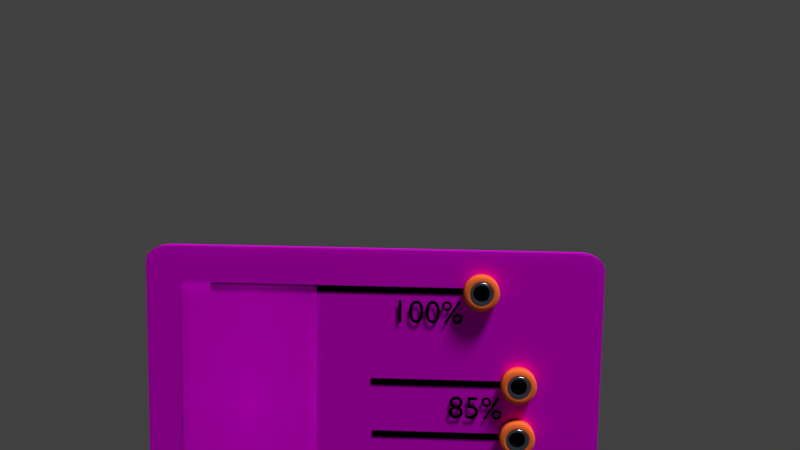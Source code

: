 # Source: 23.blend  (saved by Blender 2.79.0; exported with 4.5.12 LTS)
import bpy
from mathutils import Matrix  # noqa: F401  (used for matrix-valued properties, if any)

bpy.ops.wm.read_factory_settings(use_empty=True)
scene = bpy.context.scene
scene.name = 'Scene'

# ---- collections
col_collection_1 = bpy.data.collections.new('Collection 1'); scene.collection.children.link(col_collection_1)

# ---- images (referenced by path relative to the original .blend; pixels are not part of the script)
import os
ASSET_DIR = os.environ.get("B2B_ASSET_DIR", "")  # directory of the original .blend (textures are referenced by path, not embedded)
HERE = os.path.dirname(os.path.abspath(__file__))  # packed textures are extracted next to this script under _unpacked/

def load_image(name, relpath, width, height, colorspace="sRGB"):
    """Load a texture the original file referenced (path relative to the .blend, or extracted next to this script)."""
    p = next((c for c in (os.path.join(HERE, relpath), os.path.join(ASSET_DIR, relpath)) if relpath and os.path.exists(c)), "")
    if p:
        img = bpy.data.images.load(p, check_existing=True)
        img.name = name
    else:  # same state as the original file: an image datablock whose file is absent (Cycles renders it pink)
        img = bpy.data.images.new(name, width, height)
        img.source = "FILE"
        img.filepath = "//" + (relpath or name)
    img.colorspace_settings.name = colorspace
    return img
img_madera_textura_8_jpg = load_image('Madera-Textura-8.jpg', 'Madera-Textura-8.jpg', 1024, 1024, 'sRGB')
img_espiral_png = load_image('Espiral.png', 'Espiral.png', 1024, 1024, 'sRGB')

# ---- materials (node trees are filled in below, after node groups)
mat_madera = bpy.data.materials.new('Madera')
mat_madera.alpha_threshold = 0.0
mat_madera.roughness = 0.5
mat_espiral = bpy.data.materials.new('Espiral')
mat_espiral.alpha_threshold = 0.0
mat_espiral.roughness = 0.5
mat_enchufesanaranjados = bpy.data.materials.new('EnchufesAnaranjados')
mat_enchufesanaranjados.alpha_threshold = 0.0
mat_enchufesanaranjados.roughness = 0.5
mat_partemetalicainternaenchufe = bpy.data.materials.new('ParteMetalicaInternaEnchufe')
mat_partemetalicainternaenchufe.alpha_threshold = 0.0
mat_partemetalicainternaenchufe.roughness = 0.5
mat_fondoenchufe = bpy.data.materials.new('FondoEnchufe')
mat_fondoenchufe.alpha_threshold = 0.0
mat_fondoenchufe.roughness = 0.5
mat_lestras = bpy.data.materials.new('Lestras')
mat_lestras.alpha_threshold = 0.0
mat_lestras.roughness = 0.5

# ---- material node trees
mat_madera.use_nodes = True; mat_madera.node_tree.nodes.clear()
_N = mat_madera.node_tree.nodes; _L = mat_madera.node_tree.links
n0 = _N.new('ShaderNodeTexCoord'); n0.name = 'Texture Coordinate'; n0.location = (-685, 187)
n1 = _N.new('ShaderNodeTexImage'); n1.name = 'Image Texture'; n1.location = (-113, 186)
n1.width = 140
n1.image = img_madera_textura_8_jpg
n2 = _N.new('ShaderNodeMapping'); n2.name = 'Mapping'; n2.location = (-497, 204)
n2.inputs[2].default_value = (1.571, 0.0, 0.0)
n3 = _N.new('ShaderNodeOutputMaterial'); n3.name = 'Material Output'; n3.location = (691, 66)
n4 = _N.new('ShaderNodeMixShader'); n4.name = 'Mix Shader'; n4.location = (436, 74)
n5 = _N.new('ShaderNodeMath'); n5.name = 'Math'; n5.location = (437, -100)
n5.operation = 'MULTIPLY'
n6 = _N.new('ShaderNodeBsdfAnisotropic'); n6.name = 'Glossy BSDF'; n6.location = (114, 314)
n6.distribution = 'GGX'
n6.inputs[1].default_value = 0.4472
n7 = _N.new('ShaderNodeBsdfDiffuse'); n7.name = 'Diffuse BSDF'; n7.location = (93, -93)
n8 = _N.new('ShaderNodeDisplacement'); n8.name = 'Displacement'; n8.location = (0, 0)
n8.inputs[1].default_value = 0.0
n8.inputs[2].default_value = 0.1
_L.new(n0.outputs[0], n2.inputs[0])
_L.new(n2.outputs[0], n1.inputs[0])
_L.new(n7.outputs[0], n4.inputs[2])
_L.new(n6.outputs[0], n4.inputs[1])
_L.new(n4.outputs[0], n3.inputs[0])
_L.new(n1.outputs[0], n5.inputs[0])
_L.new(n1.outputs[0], n7.inputs[0])
_L.new(n1.outputs[0], n6.inputs[0])
_L.new(n5.outputs[0], n8.inputs[0])
_L.new(n8.outputs[0], n3.inputs[2])
n3.is_active_output = True
mat_espiral.use_nodes = True; mat_espiral.node_tree.nodes.clear()
_N = mat_espiral.node_tree.nodes; _L = mat_espiral.node_tree.links
n0 = _N.new('ShaderNodeOutputMaterial'); n0.name = 'Material Output'; n0.location = (300, 300)
n1 = _N.new('ShaderNodeTexImage'); n1.name = 'Image Texture'; n1.location = (-400, 60)
n1.width = 140
n1.image = img_espiral_png
n1.extension = 'CLIP'
n2 = _N.new('ShaderNodeBsdfDiffuse'); n2.name = 'Diffuse BSDF'; n2.location = (-200, 60)
n3 = _N.new('ShaderNodeBsdfTransparent'); n3.name = 'Transparent BSDF'; n3.location = (-200, 240)
n4 = _N.new('ShaderNodeMixShader'); n4.name = 'Mix Shader'; n4.location = (0, 300)
_L.new(n1.outputs[0], n2.inputs[0])
_L.new(n1.outputs[1], n4.inputs[0])
_L.new(n3.outputs[0], n4.inputs[1])
_L.new(n2.outputs[0], n4.inputs[2])
_L.new(n4.outputs[0], n0.inputs[0])
n0.is_active_output = True
mat_enchufesanaranjados.use_nodes = True; mat_enchufesanaranjados.node_tree.nodes.clear()
_N = mat_enchufesanaranjados.node_tree.nodes; _L = mat_enchufesanaranjados.node_tree.links
n0 = _N.new('ShaderNodeOutputMaterial'); n0.name = 'Material Output'; n0.location = (300, 300)
n1 = _N.new('ShaderNodeBsdfDiffuse'); n1.name = 'Diffuse BSDF'; n1.location = (10, 300)
n1.inputs[0].default_value = (1.0, 0.1714, 0.04231, 1.0)
_L.new(n1.outputs[0], n0.inputs[0])
n0.is_active_output = True
mat_partemetalicainternaenchufe.use_nodes = True; mat_partemetalicainternaenchufe.node_tree.nodes.clear()
_N = mat_partemetalicainternaenchufe.node_tree.nodes; _L = mat_partemetalicainternaenchufe.node_tree.links
n0 = _N.new('ShaderNodeOutputMaterial'); n0.name = 'Material Output'; n0.location = (300, 300)
n1 = _N.new('ShaderNodeBsdfAnisotropic'); n1.name = 'Glossy BSDF'; n1.location = (10, 300)
n1.distribution = 'GGX'
n1.inputs[0].default_value = (0.3419, 0.4342, 0.5711, 1.0)
n1.inputs[1].default_value = 0.2245
_L.new(n1.outputs[0], n0.inputs[0])
n0.is_active_output = True
mat_fondoenchufe.use_nodes = True; mat_fondoenchufe.node_tree.nodes.clear()
_N = mat_fondoenchufe.node_tree.nodes; _L = mat_fondoenchufe.node_tree.links
n0 = _N.new('ShaderNodeOutputMaterial'); n0.name = 'Material Output'; n0.location = (300, 300)
n1 = _N.new('ShaderNodeBsdfDiffuse'); n1.name = 'Diffuse BSDF'; n1.location = (10, 300)
n1.inputs[0].default_value = (0.00637, 0.00637, 0.00637, 1.0)
_L.new(n1.outputs[0], n0.inputs[0])
n0.is_active_output = True
mat_lestras.use_nodes = True; mat_lestras.node_tree.nodes.clear()
_N = mat_lestras.node_tree.nodes; _L = mat_lestras.node_tree.links
n0 = _N.new('ShaderNodeOutputMaterial'); n0.name = 'Material Output'; n0.location = (300, 300)
n1 = _N.new('ShaderNodeBsdfDiffuse'); n1.name = 'Diffuse BSDF'; n1.location = (10, 300)
n1.inputs[0].default_value = (0.0, 0.0, 0.0, 1.0)
n1.inputs[1].default_value = 0.06723
_L.new(n1.outputs[0], n0.inputs[0])
n0.is_active_output = True

# ---- world
world_world = bpy.data.worlds.new('World'); scene.world = world_world
world_world.color = (0.05088, 0.05088, 0.05088)
world_world.use_sun_shadow = False
world_world.sun_shadow_jitter_overblur = 0.0
world_world.cycles.sampling_method = 'MANUAL'

# ---- cameras
cam_camera = bpy.data.cameras.new('Camera')
cam_camera.clip_end = 100.0
cam_camera.lens = 35.0
cam_camera.sensor_width = 32.0
cam_camera.sensor_height = 18.0
cam_camera.ortho_scale = 7.314
cam_camera.dof.focus_distance = 0.0

# ---- lights
light_sun = bpy.data.lights.new('Sun', 'SUN')
light_sun.transmission_factor = 0.0
light_sun.angle = 0.1993
light_sun.energy = 3.4
light_sun.shadow_buffer_clip_start = 0.5
light_sun.shadow_soft_size = 0.1
light_sun.shadow_cascade_max_distance = 1000.0

# ---- meshes
me_cube_001 = bpy.data.meshes.new('Cube.001')
me_cube_001.from_pydata([(-1.001, -2.0, -1.009), (-1.001, -2.0, 0.9915), (-1.001, -1.454e-05, -1.009), (-1.001, -1.454e-05, 0.9915), (0.9988, -2.0, -1.009), (0.9988, -2.0, 0.9915), (0.9988, -1.454e-05, -1.009), (0.9988, -1.454e-05, 0.9915)], [], [(0, 1, 3, 2), (2, 3, 7, 6), (6, 7, 5, 4), (4, 5, 1, 0), (2, 6, 4, 0), (7, 3, 1, 5)])
me_cube_001.materials.append(mat_madera)
me_cube_001.use_remesh_preserve_volume = False
me_cube_001.use_remesh_preserve_attributes = False
me_cube_001.use_mirror_vertex_groups = False
me_cube_001.update()
me_espiral = bpy.data.meshes.new('Espiral')
me_espiral.from_pydata([(-0.3255, -0.5, 0.0), (0.3255, -0.5, 0.0), (-0.3255, 0.5, 0.0), (0.3255, 0.5, 0.0)], [], [(0, 1, 3, 2)])
_uv = me_espiral.uv_layers.new(name='UVMap')
_uv.uv.foreach_set('vector', [0.0, 0.0, 1.0, 0.0, 1.0, 1.0, 0.0, 1.0])
me_espiral.materials.append(mat_espiral)
me_espiral.use_remesh_preserve_volume = False
me_espiral.use_remesh_preserve_attributes = False
me_espiral.use_mirror_vertex_groups = False
me_espiral.update()
me_cylinder_006 = bpy.data.meshes.new('Cylinder.006')
me_cylinder_006.from_pydata([(0.0, 1.0, -1.0), (0.1951, 0.9808, -1.0), (0.3827, 0.9239, -1.0), (0.5556, 0.8315, -1.0), (0.7071, 0.7071, -1.0), (0.8315, 0.5556, -1.0), (0.9239, 0.3827, -1.0), (0.9808, 0.1951, -1.0), (1.0, 7.55e-08, -1.0), (0.9808, -0.1951, -1.0), (0.9239, -0.3827, -1.0), (0.8315, -0.5556, -1.0), (0.7071, -0.7071, -1.0), (0.5556, -0.8315, -1.0), (0.3827, -0.9239, -1.0), (0.1951, -0.9808, -1.0), (-3.258e-07, -1.0, -1.0), (-0.1951, -0.9808, -1.0), (-0.3827, -0.9239, -1.0), (-0.5556, -0.8315, -1.0), (-0.7071, -0.7071, -1.0), (-0.8315, -0.5556, -1.0), (-0.9239, -0.3827, -1.0), (-0.9808, -0.1951, -1.0), (-1.0, 9.656e-07, -1.0), (-0.9808, 0.1951, -1.0), (-0.9239, 0.3827, -1.0), (-0.8315, 0.5556, -1.0), (-0.7071, 0.7071, -1.0), (-0.5556, 0.8315, -1.0), (-0.3827, 0.9239, -1.0), (-0.1951, 0.9808, -1.0), (0.001527, 0.6651, 0.9999), (0.001527, 1.008, 0.6587), (0.001527, 0.7711, 0.9832), (0.001527, 0.8667, 0.9348), (0.001527, 0.9425, 0.8593), (0.001527, 0.9912, 0.7642), (0.1297, 0.6525, 0.9999), (0.1966, 0.9888, 0.6587), (0.1504, 0.7564, 0.9832), (0.169, 0.8502, 0.9348), (0.1838, 0.9245, 0.8593), (0.1933, 0.9723, 0.7642), (0.253, 0.6151, 0.9999), (0.3842, 0.9319, 0.6587), (0.2936, 0.713, 0.9832), (0.3301, 0.8013, 0.9348), (0.3592, 0.8714, 0.8593), (0.3778, 0.9164, 0.7642), (0.3666, 0.5544, 0.9999), (0.5571, 0.8395, 0.6587), (0.4255, 0.6425, 0.9832), (0.4786, 0.7219, 0.9348), (0.5207, 0.785, 0.8593), (0.5478, 0.8255, 0.7642), (0.4662, 0.4727, 0.9999), (0.7086, 0.7151, 0.6587), (0.5411, 0.5476, 0.9832), (0.6087, 0.6152, 0.9348), (0.6623, 0.6688, 0.8593), (0.6968, 0.7032, 0.7642), (0.5479, 0.3731, 0.9999), (0.833, 0.5636, 0.6587), (0.636, 0.4319, 0.9832), (0.7155, 0.485, 0.9348), (0.7786, 0.5272, 0.8593), (0.819, 0.5542, 0.7642), (0.6087, 0.2595, 0.9999), (0.9254, 0.3907, 0.6587), (0.7065, 0.3, 0.9832), (0.7948, 0.3366, 0.9348), (0.8649, 0.3656, 0.8593), (0.9099, 0.3842, 0.7642), (0.646, 0.1362, 0.9999), (0.9823, 0.2031, 0.6587), (0.75, 0.1569, 0.9832), (0.8437, 0.1755, 0.9348), (0.9181, 0.1903, 0.8593), (0.9659, 0.1998, 0.7642), (0.6587, 0.007985, 0.9999), (1.002, 0.007985, 0.6587), (0.7646, 0.007985, 0.9832), (0.8602, 0.007985, 0.9348), (0.936, 0.007985, 0.8593), (0.9847, 0.007985, 0.7642), (0.646, -0.1202, 0.9999), (0.9823, -0.1871, 0.6587), (0.75, -0.1409, 0.9832), (0.8437, -0.1595, 0.9348), (0.9181, -0.1743, 0.8593), (0.9659, -0.1838, 0.7642), (0.6087, -0.2435, 0.9999), (0.9254, -0.3747, 0.6587), (0.7065, -0.284, 0.9832), (0.7948, -0.3206, 0.9348), (0.8649, -0.3496, 0.8593), (0.9099, -0.3683, 0.7642), (0.5479, -0.3571, 0.9999), (0.833, -0.5476, 0.6587), (0.636, -0.416, 0.9832), (0.7155, -0.4691, 0.9348), (0.7786, -0.5112, 0.8593), (0.819, -0.5383, 0.7642), (0.4662, -0.4567, 0.9999), (0.7086, -0.6991, 0.6587), (0.5411, -0.5316, 0.9832), (0.6087, -0.5992, 0.9348), (0.6623, -0.6528, 0.8593), (0.6968, -0.6873, 0.7642), (0.3666, -0.5384, 0.9999), (0.5571, -0.8235, 0.6587), (0.4255, -0.6265, 0.9832), (0.4786, -0.706, 0.9348), (0.5207, -0.769, 0.8593), (0.5478, -0.8095, 0.7642), (0.253, -0.5991, 0.9999), (0.3842, -0.9159, 0.6587), (0.2936, -0.697, 0.9832), (0.3301, -0.7853, 0.9348), (0.3592, -0.8554, 0.8593), (0.3778, -0.9004, 0.7642), (0.1297, -0.6365, 0.9999), (0.1966, -0.9728, 0.6587), (0.1504, -0.7404, 0.9832), (0.169, -0.8342, 0.9348), (0.1838, -0.9086, 0.8593), (0.1933, -0.9563, 0.7642), (0.001527, -0.6492, 0.9999), (0.001526, -0.992, 0.6587), (0.001527, -0.7551, 0.9832), (0.001527, -0.8507, 0.9348), (0.001527, -0.9265, 0.8593), (0.001526, -0.9752, 0.7642), (-0.1267, -0.6365, 0.9999), (-0.1936, -0.9728, 0.6587), (-0.1473, -0.7404, 0.9832), (-0.166, -0.8342, 0.9348), (-0.1808, -0.9086, 0.8593), (-0.1903, -0.9563, 0.7642), (-0.25, -0.5991, 0.9999), (-0.3812, -0.9159, 0.6587), (-0.2905, -0.697, 0.9832), (-0.3271, -0.7853, 0.9348), (-0.3561, -0.8554, 0.8593), (-0.3747, -0.9004, 0.7642), (-0.3636, -0.5384, 0.9999), (-0.554, -0.8235, 0.6587), (-0.4224, -0.6265, 0.9832), (-0.4755, -0.706, 0.9348), (-0.5177, -0.769, 0.8593), (-0.5447, -0.8095, 0.7642), (-0.4631, -0.4567, 0.9999), (-0.7056, -0.6991, 0.6587), (-0.5381, -0.5316, 0.9832), (-0.6056, -0.5992, 0.9348), (-0.6593, -0.6528, 0.8593), (-0.6937, -0.6873, 0.7642), (-0.5449, -0.3571, 0.9999), (-0.8299, -0.5476, 0.6587), (-0.633, -0.416, 0.9832), (-0.7124, -0.4691, 0.9348), (-0.7755, -0.5112, 0.8593), (-0.816, -0.5383, 0.7642), (-0.6056, -0.2435, 0.9999), (-0.9224, -0.3747, 0.6587), (-0.7035, -0.284, 0.9832), (-0.7918, -0.3206, 0.9348), (-0.8619, -0.3496, 0.8593), (-0.9068, -0.3683, 0.7642), (-0.643, -0.1202, 0.9999), (-0.9793, -0.1871, 0.6587), (-0.7469, -0.1409, 0.9832), (-0.8406, -0.1595, 0.9348), (-0.915, -0.1743, 0.8593), (-0.9628, -0.1838, 0.7642), (-0.6556, 0.007986, 0.9999), (-0.9985, 0.007986, 0.6587), (-0.7616, 0.007986, 0.9832), (-0.8571, 0.007986, 0.9348), (-0.933, 0.007986, 0.8593), (-0.9817, 0.007986, 0.7642), (-0.643, 0.1362, 0.9999), (-0.9793, 0.2031, 0.6587), (-0.7469, 0.1569, 0.9832), (-0.8406, 0.1755, 0.9348), (-0.915, 0.1903, 0.8593), (-0.9628, 0.1998, 0.7642), (-0.6056, 0.2595, 0.9999), (-0.9224, 0.3907, 0.6587), (-0.7035, 0.3, 0.9832), (-0.7918, 0.3366, 0.9348), (-0.8619, 0.3656, 0.8593), (-0.9068, 0.3842, 0.7642), (-0.5449, 0.3731, 0.9999), (-0.8299, 0.5636, 0.6587), (-0.633, 0.4319, 0.9832), (-0.7124, 0.485, 0.9348), (-0.7755, 0.5272, 0.8593), (-0.816, 0.5542, 0.7642), (-0.4631, 0.4727, 0.9999), (-0.7056, 0.7151, 0.6587), (-0.5381, 0.5476, 0.9832), (-0.6056, 0.6152, 0.9348), (-0.6593, 0.6688, 0.8593), (-0.6937, 0.7032, 0.7642), (-0.3636, 0.5544, 0.9999), (-0.554, 0.8395, 0.6587), (-0.4224, 0.6425, 0.9832), (-0.4755, 0.7219, 0.9348), (-0.5177, 0.785, 0.8593), (-0.5447, 0.8255, 0.7642), (-0.25, 0.6151, 0.9999), (-0.3812, 0.9319, 0.6587), (-0.2905, 0.713, 0.9832), (-0.3271, 0.8013, 0.9348), (-0.3561, 0.8714, 0.8593), (-0.3747, 0.9164, 0.7642), (-0.1267, 0.6525, 0.9999), (-0.1936, 0.9888, 0.6587), (-0.1473, 0.7564, 0.9832), (-0.166, 0.8502, 0.9348), (-0.1808, 0.9245, 0.8593), (-0.1903, 0.9723, 0.7642), (0.001527, 0.6651, -0.6078), (0.001527, 0.4667, 0.4759), (0.001527, 0.6554, 0.9682), (0.001527, 0.6272, 1.023), (0.001527, 0.5833, 1.067), (0.001527, 0.528, 1.095), (0.09101, 0.4578, 0.4759), (0.1297, 0.6525, -0.6078), (0.103, 0.518, 1.095), (0.1138, 0.5723, 1.067), (0.1223, 0.6153, 1.023), (0.1278, 0.643, 0.9682), (0.1771, 0.4317, 0.4759), (0.253, 0.6151, -0.6078), (0.2005, 0.4884, 1.095), (0.2217, 0.5395, 1.067), (0.2385, 0.5801, 1.023), (0.2493, 0.6061, 0.9682), (0.2563, 0.3894, 0.4759), (0.3666, 0.5544, -0.6078), (0.2904, 0.4403, 1.095), (0.3212, 0.4864, 1.067), (0.3456, 0.5229, 1.023), (0.3612, 0.5463, 0.9682), (0.3259, 0.3323, 0.4759), (0.4662, 0.4727, -0.6078), (0.3692, 0.3757, 1.095), (0.4083, 0.4148, 1.067), (0.4394, 0.4459, 1.023), (0.4593, 0.4658, 0.9682), (0.3829, 0.2628, 0.4759), (0.5479, 0.3731, -0.6078), (0.4339, 0.2969, 1.095), (0.4799, 0.3276, 1.067), (0.5164, 0.352, 1.023), (0.5398, 0.3677, 0.9682), (0.4253, 0.1835, 0.4759), (0.6087, 0.2595, -0.6078), (0.4819, 0.207, 1.095), (0.5331, 0.2282, 1.067), (0.5736, 0.245, 1.023), (0.5997, 0.2557, 0.9682), (0.4514, 0.09747, 0.4759), (0.646, 0.1362, -0.6078), (0.5115, 0.1094, 1.095), (0.5658, 0.1202, 1.067), (0.6089, 0.1288, 1.023), (0.6365, 0.1343, 0.9682), (0.4602, 0.007985, 0.4759), (0.6587, 0.007985, -0.6078), (0.5215, 0.007985, 1.095), (0.5769, 0.007985, 1.067), (0.6208, 0.007985, 1.023), (0.649, 0.007985, 0.9682), (0.4514, -0.0815, 0.4759), (0.646, -0.1202, -0.6078), (0.5115, -0.09346, 1.095), (0.5658, -0.1043, 1.067), (0.6089, -0.1128, 1.023), (0.6365, -0.1183, 0.9682), (0.4253, -0.1675, 0.4759), (0.6087, -0.2435, -0.6078), (0.4819, -0.191, 1.095), (0.5331, -0.2122, 1.067), (0.5736, -0.229, 1.023), (0.5997, -0.2398, 0.9682), (0.3829, -0.2468, 0.4759), (0.5479, -0.3571, -0.6078), (0.4339, -0.2809, 1.095), (0.4799, -0.3117, 1.067), (0.5164, -0.336, 1.023), (0.5398, -0.3517, 0.9682), (0.3259, -0.3163, 0.4759), (0.4662, -0.4567, -0.6078), (0.3692, -0.3597, 1.095), (0.4083, -0.3988, 1.067), (0.4394, -0.4299, 1.023), (0.4593, -0.4498, 0.9682), (0.2563, -0.3734, 0.4759), (0.3666, -0.5384, -0.6078), (0.2904, -0.4244, 1.095), (0.3212, -0.4704, 1.067), (0.3456, -0.5069, 1.023), (0.3612, -0.5303, 0.9682), (0.1771, -0.4158, 0.4759), (0.253, -0.5991, -0.6078), (0.2005, -0.4724, 1.095), (0.2217, -0.5236, 1.067), (0.2385, -0.5641, 1.023), (0.2493, -0.5902, 0.9682), (0.09101, -0.4419, 0.4759), (0.1297, -0.6365, -0.6078), (0.103, -0.502, 1.095), (0.1138, -0.5563, 1.067), (0.1223, -0.5994, 1.023), (0.1278, -0.627, 0.9682), (0.001527, -0.4507, 0.4759), (0.001527, -0.6492, -0.6078), (0.001527, -0.512, 1.095), (0.001527, -0.5673, 1.067), (0.001527, -0.6113, 1.023), (0.001527, -0.6394, 0.9682), (-0.08795, -0.4419, 0.4759), (-0.1267, -0.6365, -0.6078), (-0.09992, -0.502, 1.095), (-0.1107, -0.5563, 1.067), (-0.1193, -0.5994, 1.023), (-0.1248, -0.627, 0.9682), (-0.174, -0.4158, 0.4759), (-0.25, -0.5991, 0.9072), (-0.1975, -0.4724, 1.095), (-0.2186, -0.5236, 1.067), (-0.2354, -0.5641, 1.023), (-0.2462, -0.5902, 0.9682), (-0.2533, -0.3734, 0.4759), (-0.3636, -0.5384, 0.9072), (-0.2874, -0.4244, 1.095), (-0.3181, -0.4704, 1.067), (-0.3425, -0.5069, 1.023), (-0.3582, -0.5303, 0.9682), (-0.3228, -0.3163, 0.4759), (-0.4631, -0.4567, 0.9072), (-0.3662, -0.3597, 1.095), (-0.4053, -0.3988, 1.067), (-0.4363, -0.4299, 1.023), (-0.4563, -0.4498, 0.9682), (-0.3798, -0.2468, 0.4759), (-0.5449, -0.3571, 0.9072), (-0.4308, -0.2809, 1.095), (-0.4768, -0.3117, 1.067), (-0.5134, -0.336, 1.023), (-0.5368, -0.3517, 0.9682), (-0.4222, -0.1675, 0.4759), (-0.6056, -0.2435, 0.9072), (-0.4789, -0.191, 1.095), (-0.53, -0.2122, 1.067), (-0.5706, -0.229, 1.023), (-0.5966, -0.2398, 0.9682), (-0.4483, -0.0815, 0.4759), (-0.643, -0.1202, -0.6078), (-0.5085, -0.09346, 1.095), (-0.5627, -0.1043, 1.067), (-0.6058, -0.1128, 1.023), (-0.6335, -0.1183, 0.9682), (-0.4571, 0.007986, 0.4759), (-0.6556, 0.007986, -0.6078), (-0.5185, 0.007986, 1.095), (-0.5738, 0.007986, 1.067), (-0.6177, 0.007986, 1.023), (-0.6459, 0.007986, 0.9682), (-0.4483, 0.09747, 0.4759), (-0.643, 0.1362, -0.6078), (-0.5085, 0.1094, 1.095), (-0.5627, 0.1202, 1.067), (-0.6058, 0.1288, 1.023), (-0.6335, 0.1343, 0.9682), (-0.4222, 0.1835, 0.4759), (-0.6056, 0.2595, -0.6078), (-0.4789, 0.207, 1.095), (-0.53, 0.2282, 1.067), (-0.5706, 0.245, 1.023), (-0.5966, 0.2557, 0.9682), (-0.3798, 0.2628, 0.4759), (-0.5449, 0.3731, -0.6078), (-0.4308, 0.2969, 1.095), (-0.4768, 0.3276, 1.067), (-0.5134, 0.352, 1.023), (-0.5368, 0.3677, 0.9682), (-0.3228, 0.3323, 0.4759), (-0.4631, 0.4727, -0.6078), (-0.3662, 0.3757, 1.095), (-0.4053, 0.4148, 1.067), (-0.4363, 0.4459, 1.023), (-0.4563, 0.4658, 0.9682), (-0.2533, 0.3894, 0.4759), (-0.3636, 0.5544, -0.6078), (-0.2874, 0.4403, 1.095), (-0.3181, 0.4864, 1.067), (-0.3425, 0.5229, 1.023), (-0.3582, 0.5463, 0.9682), (-0.174, 0.4317, 0.4759), (-0.25, 0.6151, -0.6078), (-0.1975, 0.4884, 1.095), (-0.2186, 0.5395, 1.067), (-0.2354, 0.5801, 1.023), (-0.2462, 0.6061, 0.9682), (-0.08795, 0.4578, 0.4759), (-0.1267, 0.6525, -0.6078), (-0.09992, 0.518, 1.095), (-0.1107, 0.5723, 1.067), (-0.1193, 0.6153, 1.023), (-0.1248, 0.643, 0.9682)], [], [(31, 219, 33, 0), (2, 45, 51, 3), (3, 51, 57, 4), (4, 57, 63, 5), (5, 63, 69, 6), (6, 69, 75, 7), (7, 75, 81, 8), (8, 81, 87, 9), (9, 87, 93, 10), (10, 93, 99, 11), (11, 99, 105, 12), (12, 105, 111, 13), (13, 111, 117, 14), (14, 117, 123, 15), (15, 123, 129, 16), (16, 129, 135, 17), (17, 135, 141, 18), (18, 141, 147, 19), (19, 147, 153, 20), (20, 153, 159, 21), (21, 159, 165, 22), (22, 165, 171, 23), (23, 171, 177, 24), (24, 177, 183, 25), (25, 183, 189, 26), (26, 189, 195, 27), (27, 195, 201, 28), (28, 201, 207, 29), (29, 207, 213, 30), (30, 213, 219, 31), (0, 33, 39, 1), (1, 39, 45, 2), (0, 1, 2, 3, 4, 5, 6, 7, 8, 9, 10, 11, 12, 13, 14, 15, 16, 17, 18, 19, 20, 21, 22, 23, 24, 25, 26, 27, 28, 29, 30, 31), (39, 33, 37, 43), (43, 37, 36, 42), (42, 36, 35, 41), (41, 35, 34, 40), (40, 34, 32, 38), (45, 39, 43, 49), (49, 43, 42, 48), (48, 42, 41, 47), (47, 41, 40, 46), (46, 40, 38, 44), (51, 45, 49, 55), (55, 49, 48, 54), (54, 48, 47, 53), (53, 47, 46, 52), (52, 46, 44, 50), (57, 51, 55, 61), (61, 55, 54, 60), (60, 54, 53, 59), (59, 53, 52, 58), (58, 52, 50, 56), (63, 57, 61, 67), (67, 61, 60, 66), (66, 60, 59, 65), (65, 59, 58, 64), (64, 58, 56, 62), (69, 63, 67, 73), (73, 67, 66, 72), (72, 66, 65, 71), (71, 65, 64, 70), (70, 64, 62, 68), (75, 69, 73, 79), (79, 73, 72, 78), (78, 72, 71, 77), (77, 71, 70, 76), (76, 70, 68, 74), (81, 75, 79, 85), (85, 79, 78, 84), (84, 78, 77, 83), (83, 77, 76, 82), (82, 76, 74, 80), (87, 81, 85, 91), (91, 85, 84, 90), (90, 84, 83, 89), (89, 83, 82, 88), (88, 82, 80, 86), (93, 87, 91, 97), (97, 91, 90, 96), (96, 90, 89, 95), (95, 89, 88, 94), (94, 88, 86, 92), (99, 93, 97, 103), (103, 97, 96, 102), (102, 96, 95, 101), (101, 95, 94, 100), (100, 94, 92, 98), (105, 99, 103, 109), (109, 103, 102, 108), (108, 102, 101, 107), (107, 101, 100, 106), (106, 100, 98, 104), (111, 105, 109, 115), (115, 109, 108, 114), (114, 108, 107, 113), (113, 107, 106, 112), (112, 106, 104, 110), (117, 111, 115, 121), (121, 115, 114, 120), (120, 114, 113, 119), (119, 113, 112, 118), (118, 112, 110, 116), (123, 117, 121, 127), (127, 121, 120, 126), (126, 120, 119, 125), (125, 119, 118, 124), (124, 118, 116, 122), (129, 123, 127, 133), (133, 127, 126, 132), (132, 126, 125, 131), (131, 125, 124, 130), (130, 124, 122, 128), (135, 129, 133, 139), (139, 133, 132, 138), (138, 132, 131, 137), (137, 131, 130, 136), (136, 130, 128, 134), (141, 135, 139, 145), (145, 139, 138, 144), (144, 138, 137, 143), (143, 137, 136, 142), (142, 136, 134, 140), (147, 141, 145, 151), (151, 145, 144, 150), (150, 144, 143, 149), (149, 143, 142, 148), (148, 142, 140, 146), (153, 147, 151, 157), (157, 151, 150, 156), (156, 150, 149, 155), (155, 149, 148, 154), (154, 148, 146, 152), (159, 153, 157, 163), (163, 157, 156, 162), (162, 156, 155, 161), (161, 155, 154, 160), (160, 154, 152, 158), (165, 159, 163, 169), (169, 163, 162, 168), (168, 162, 161, 167), (167, 161, 160, 166), (166, 160, 158, 164), (171, 165, 169, 175), (175, 169, 168, 174), (174, 168, 167, 173), (173, 167, 166, 172), (172, 166, 164, 170), (177, 171, 175, 181), (181, 175, 174, 180), (180, 174, 173, 179), (179, 173, 172, 178), (178, 172, 170, 176), (183, 177, 181, 187), (187, 181, 180, 186), (186, 180, 179, 185), (185, 179, 178, 184), (184, 178, 176, 182), (189, 183, 187, 193), (193, 187, 186, 192), (192, 186, 185, 191), (191, 185, 184, 190), (190, 184, 182, 188), (195, 189, 193, 199), (199, 193, 192, 198), (198, 192, 191, 197), (197, 191, 190, 196), (196, 190, 188, 194), (201, 195, 199, 205), (205, 199, 198, 204), (204, 198, 197, 203), (203, 197, 196, 202), (202, 196, 194, 200), (207, 201, 205, 211), (211, 205, 204, 210), (210, 204, 203, 209), (209, 203, 202, 208), (208, 202, 200, 206), (213, 207, 211, 217), (217, 211, 210, 216), (216, 210, 209, 215), (215, 209, 208, 214), (214, 208, 206, 212), (219, 213, 217, 223), (223, 217, 216, 222), (222, 216, 215, 221), (221, 215, 214, 220), (220, 214, 212, 218), (33, 219, 223, 37), (37, 223, 222, 36), (36, 222, 221, 35), (35, 221, 220, 34), (34, 220, 218, 32), (62, 56, 249, 255), (32, 218, 411, 224), (128, 122, 315, 321), (194, 188, 381, 387), (92, 86, 279, 285), (158, 152, 345, 351), (56, 50, 243, 249), (122, 116, 309, 315), (188, 182, 375, 381), (86, 80, 273, 279), (152, 146, 339, 345), (218, 212, 405, 411), (50, 44, 237, 243), (116, 110, 303, 309), (182, 176, 369, 375), (80, 74, 267, 273), (146, 140, 333, 339), (212, 206, 399, 405), (230, 225, 410, 404, 398, 392, 386, 380, 374, 368, 362, 356, 350, 344, 338, 332, 326, 320, 314, 308, 302, 296, 290, 284, 278, 272, 266, 260, 254, 248, 242, 236), (110, 104, 297, 303), (176, 170, 363, 369), (44, 38, 231, 237), (74, 68, 261, 267), (140, 134, 327, 333), (206, 200, 393, 399), (104, 98, 291, 297), (170, 164, 357, 363), (68, 62, 255, 261), (134, 128, 321, 327), (200, 194, 387, 393), (98, 92, 285, 291), (164, 158, 351, 357), (225, 230, 232, 229), (229, 232, 233, 228), (228, 233, 234, 227), (227, 234, 235, 226), (226, 235, 231, 224), (230, 236, 238, 232), (232, 238, 239, 233), (233, 239, 240, 234), (234, 240, 241, 235), (235, 241, 237, 231), (236, 242, 244, 238), (238, 244, 245, 239), (239, 245, 246, 240), (240, 246, 247, 241), (241, 247, 243, 237), (242, 248, 250, 244), (244, 250, 251, 245), (245, 251, 252, 246), (246, 252, 253, 247), (247, 253, 249, 243), (248, 254, 256, 250), (250, 256, 257, 251), (251, 257, 258, 252), (252, 258, 259, 253), (253, 259, 255, 249), (254, 260, 262, 256), (256, 262, 263, 257), (257, 263, 264, 258), (258, 264, 265, 259), (259, 265, 261, 255), (260, 266, 268, 262), (262, 268, 269, 263), (263, 269, 270, 264), (264, 270, 271, 265), (265, 271, 267, 261), (266, 272, 274, 268), (268, 274, 275, 269), (269, 275, 276, 270), (270, 276, 277, 271), (271, 277, 273, 267), (272, 278, 280, 274), (274, 280, 281, 275), (275, 281, 282, 276), (276, 282, 283, 277), (277, 283, 279, 273), (278, 284, 286, 280), (280, 286, 287, 281), (281, 287, 288, 282), (282, 288, 289, 283), (283, 289, 285, 279), (284, 290, 292, 286), (286, 292, 293, 287), (287, 293, 294, 288), (288, 294, 295, 289), (289, 295, 291, 285), (290, 296, 298, 292), (292, 298, 299, 293), (293, 299, 300, 294), (294, 300, 301, 295), (295, 301, 297, 291), (296, 302, 304, 298), (298, 304, 305, 299), (299, 305, 306, 300), (300, 306, 307, 301), (301, 307, 303, 297), (302, 308, 310, 304), (304, 310, 311, 305), (305, 311, 312, 306), (306, 312, 313, 307), (307, 313, 309, 303), (308, 314, 316, 310), (310, 316, 317, 311), (311, 317, 318, 312), (312, 318, 319, 313), (313, 319, 315, 309), (314, 320, 322, 316), (316, 322, 323, 317), (317, 323, 324, 318), (318, 324, 325, 319), (319, 325, 321, 315), (320, 326, 328, 322), (322, 328, 329, 323), (323, 329, 330, 324), (324, 330, 331, 325), (325, 331, 327, 321), (326, 332, 334, 328), (328, 334, 335, 329), (329, 335, 336, 330), (330, 336, 337, 331), (331, 337, 333, 327), (332, 338, 340, 334), (334, 340, 341, 335), (335, 341, 342, 336), (336, 342, 343, 337), (337, 343, 339, 333), (338, 344, 346, 340), (340, 346, 347, 341), (341, 347, 348, 342), (342, 348, 349, 343), (343, 349, 345, 339), (344, 350, 352, 346), (346, 352, 353, 347), (347, 353, 354, 348), (348, 354, 355, 349), (349, 355, 351, 345), (350, 356, 358, 352), (352, 358, 359, 353), (353, 359, 360, 354), (354, 360, 361, 355), (355, 361, 357, 351), (356, 362, 364, 358), (358, 364, 365, 359), (359, 365, 366, 360), (360, 366, 367, 361), (361, 367, 363, 357), (362, 368, 370, 364), (364, 370, 371, 365), (365, 371, 372, 366), (366, 372, 373, 367), (367, 373, 369, 363), (368, 374, 376, 370), (370, 376, 377, 371), (371, 377, 378, 372), (372, 378, 379, 373), (373, 379, 375, 369), (374, 380, 382, 376), (376, 382, 383, 377), (377, 383, 384, 378), (378, 384, 385, 379), (379, 385, 381, 375), (380, 386, 388, 382), (382, 388, 389, 383), (383, 389, 390, 384), (384, 390, 391, 385), (385, 391, 387, 381), (386, 392, 394, 388), (388, 394, 395, 389), (389, 395, 396, 390), (390, 396, 397, 391), (391, 397, 393, 387), (392, 398, 400, 394), (394, 400, 401, 395), (395, 401, 402, 396), (396, 402, 403, 397), (397, 403, 399, 393), (398, 404, 406, 400), (400, 406, 407, 401), (401, 407, 408, 402), (402, 408, 409, 403), (403, 409, 405, 399), (404, 410, 412, 406), (406, 412, 413, 407), (407, 413, 414, 408), (408, 414, 415, 409), (409, 415, 411, 405), (410, 225, 229, 412), (412, 229, 228, 413), (413, 228, 227, 414), (414, 227, 226, 415), (415, 226, 224, 411), (38, 32, 224, 231)])
me_cylinder_006.polygons.foreach_set('use_smooth', [True] * 386)
me_cylinder_006.polygons.foreach_set('material_index', [0, 0, 0, 0, 0, 0, 0, 0, 0, 0, 0, 0, 0, 0, 0, 0, 0, 0, 0, 0, 0, 0, 0, 0, 0, 0, 0, 0, 0, 0, 0, 0, 0, 0, 0, 0, 0, 0, 0, 0, 0, 0, 0, 0, 0, 0, 0, 0, 0, 0, 0, 0, 0, 0, 0, 0, 0, 0, 0, 0, 0, 0, 0, 0, 0, 0, 0, 0, 0, 0, 0, 0, 0, 0, 0, 0, 0, 0, 0, 0, 0, 0, 0, 0, 0, 0, 0, 0, 0, 0, 0, 0, 0, 0, 0, 0, 0, 0, 0, 0, 0, 0, 0, 0, 0, 0, 0, 0, 0, 0, 0, 0, 0, 0, 0, 0, 0, 0, 0, 0, 0, 0, 0, 0, 0, 0, 0, 0, 0, 0, 0, 0, 0, 0, 0, 0, 0, 0, 0, 0, 0, 0, 0, 0, 0, 0, 0, 0, 0, 0, 0, 0, 0, 0, 0, 0, 0, 0, 0, 0, 0, 0, 0, 0, 0, 0, 0, 0, 0, 0, 0, 0, 0, 0, 0, 0, 0, 0, 0, 0, 0, 0, 0, 0, 0, 0, 0, 0, 0, 0, 0, 0, 0, 0, 0, 0, 0, 0, 0, 0, 0, 0, 0, 0, 0, 0, 0, 0, 0, 0, 0, 2, 0, 0, 0, 0, 0, 0, 0, 0, 0, 0, 0, 0, 0, 1, 1, 1, 1, 1, 1, 1, 1, 1, 1, 1, 1, 1, 1, 1, 1, 1, 1, 1, 1, 1, 1, 1, 1, 1, 1, 1, 1, 1, 1, 1, 1, 1, 1, 1, 1, 1, 1, 1, 1, 1, 1, 1, 1, 1, 1, 1, 1, 1, 1, 1, 1, 1, 1, 1, 1, 1, 1, 1, 1, 1, 1, 1, 1, 1, 1, 1, 1, 1, 1, 1, 1, 1, 1, 1, 1, 1, 1, 1, 1, 1, 1, 1, 1, 1, 1, 1, 1, 1, 1, 1, 1, 1, 1, 1, 1, 1, 1, 1, 1, 1, 1, 1, 1, 1, 1, 1, 1, 1, 1, 1, 1, 1, 1, 1, 1, 1, 1, 1, 1, 1, 1, 1, 1, 1, 1, 1, 1, 1, 1, 1, 1, 1, 1, 1, 1, 1, 1, 1, 1, 1, 1, 1, 1, 1, 1, 1, 1, 1, 1, 1, 1, 1, 1, 1, 1, 1, 1, 1, 1, 0])
me_cylinder_006.materials.append(mat_enchufesanaranjados)
me_cylinder_006.materials.append(mat_partemetalicainternaenchufe)
me_cylinder_006.materials.append(mat_fondoenchufe)
me_cylinder_006.use_remesh_preserve_volume = False
me_cylinder_006.use_remesh_preserve_attributes = False
me_cylinder_006.use_mirror_vertex_groups = False
me_cylinder_006.update()
me_cylinder_000 = bpy.data.meshes.new('Cylinder.000')
me_cylinder_000.from_pydata([(0.0, 1.0, -1.0), (0.1951, 0.9808, -1.0), (0.3827, 0.9239, -1.0), (0.5556, 0.8315, -1.0), (0.7071, 0.7071, -1.0), (0.8315, 0.5556, -1.0), (0.9239, 0.3827, -1.0), (0.9808, 0.1951, -1.0), (1.0, 7.55e-08, -1.0), (0.9808, -0.1951, -1.0), (0.9239, -0.3827, -1.0), (0.8315, -0.5556, -1.0), (0.7071, -0.7071, -1.0), (0.5556, -0.8315, -1.0), (0.3827, -0.9239, -1.0), (0.1951, -0.9808, -1.0), (-3.258e-07, -1.0, -1.0), (-0.1951, -0.9808, -1.0), (-0.3827, -0.9239, -1.0), (-0.5556, -0.8315, -1.0), (-0.7071, -0.7071, -1.0), (-0.8315, -0.5556, -1.0), (-0.9239, -0.3827, -1.0), (-0.9808, -0.1951, -1.0), (-1.0, 9.656e-07, -1.0), (-0.9808, 0.1951, -1.0), (-0.9239, 0.3827, -1.0), (-0.8315, 0.5556, -1.0), (-0.7071, 0.7071, -1.0), (-0.5556, 0.8315, -1.0), (-0.3827, 0.9239, -1.0), (-0.1951, 0.9808, -1.0), (0.001527, 0.6651, 0.9999), (0.001527, 1.008, 0.6587), (0.001527, 0.7711, 0.9832), (0.001527, 0.8667, 0.9348), (0.001527, 0.9425, 0.8593), (0.001527, 0.9912, 0.7642), (0.1297, 0.6525, 0.9999), (0.1966, 0.9888, 0.6587), (0.1504, 0.7564, 0.9832), (0.169, 0.8502, 0.9348), (0.1838, 0.9245, 0.8593), (0.1933, 0.9723, 0.7642), (0.253, 0.6151, 0.9999), (0.3842, 0.9319, 0.6587), (0.2936, 0.713, 0.9832), (0.3301, 0.8013, 0.9348), (0.3592, 0.8714, 0.8593), (0.3778, 0.9164, 0.7642), (0.3666, 0.5544, 0.9999), (0.5571, 0.8395, 0.6587), (0.4255, 0.6425, 0.9832), (0.4786, 0.7219, 0.9348), (0.5207, 0.785, 0.8593), (0.5478, 0.8255, 0.7642), (0.4662, 0.4727, 0.9999), (0.7086, 0.7151, 0.6587), (0.5411, 0.5476, 0.9832), (0.6087, 0.6152, 0.9348), (0.6623, 0.6688, 0.8593), (0.6968, 0.7032, 0.7642), (0.5479, 0.3731, 0.9999), (0.833, 0.5636, 0.6587), (0.636, 0.4319, 0.9832), (0.7155, 0.485, 0.9348), (0.7786, 0.5272, 0.8593), (0.819, 0.5542, 0.7642), (0.6087, 0.2595, 0.9999), (0.9254, 0.3907, 0.6587), (0.7065, 0.3, 0.9832), (0.7948, 0.3366, 0.9348), (0.8649, 0.3656, 0.8593), (0.9099, 0.3842, 0.7642), (0.646, 0.1362, 0.9999), (0.9823, 0.2031, 0.6587), (0.75, 0.1569, 0.9832), (0.8437, 0.1755, 0.9348), (0.9181, 0.1903, 0.8593), (0.9659, 0.1998, 0.7642), (0.6587, 0.007985, 0.9999), (1.002, 0.007985, 0.6587), (0.7646, 0.007985, 0.9832), (0.8602, 0.007985, 0.9348), (0.936, 0.007985, 0.8593), (0.9847, 0.007985, 0.7642), (0.646, -0.1202, 0.9999), (0.9823, -0.1871, 0.6587), (0.75, -0.1409, 0.9832), (0.8437, -0.1595, 0.9348), (0.9181, -0.1743, 0.8593), (0.9659, -0.1838, 0.7642), (0.6087, -0.2435, 0.9999), (0.9254, -0.3747, 0.6587), (0.7065, -0.284, 0.9832), (0.7948, -0.3206, 0.9348), (0.8649, -0.3496, 0.8593), (0.9099, -0.3683, 0.7642), (0.5479, -0.3571, 0.9999), (0.833, -0.5476, 0.6587), (0.636, -0.416, 0.9832), (0.7155, -0.4691, 0.9348), (0.7786, -0.5112, 0.8593), (0.819, -0.5383, 0.7642), (0.4662, -0.4567, 0.9999), (0.7086, -0.6991, 0.6587), (0.5411, -0.5316, 0.9832), (0.6087, -0.5992, 0.9348), (0.6623, -0.6528, 0.8593), (0.6968, -0.6873, 0.7642), (0.3666, -0.5384, 0.9999), (0.5571, -0.8235, 0.6587), (0.4255, -0.6265, 0.9832), (0.4786, -0.706, 0.9348), (0.5207, -0.769, 0.8593), (0.5478, -0.8095, 0.7642), (0.253, -0.5991, 0.9999), (0.3842, -0.9159, 0.6587), (0.2936, -0.697, 0.9832), (0.3301, -0.7853, 0.9348), (0.3592, -0.8554, 0.8593), (0.3778, -0.9004, 0.7642), (0.1297, -0.6365, 0.9999), (0.1966, -0.9728, 0.6587), (0.1504, -0.7404, 0.9832), (0.169, -0.8342, 0.9348), (0.1838, -0.9086, 0.8593), (0.1933, -0.9563, 0.7642), (0.001527, -0.6492, 0.9999), (0.001526, -0.992, 0.6587), (0.001527, -0.7551, 0.9832), (0.001527, -0.8507, 0.9348), (0.001527, -0.9265, 0.8593), (0.001526, -0.9752, 0.7642), (-0.1267, -0.6365, 0.9999), (-0.1936, -0.9728, 0.6587), (-0.1473, -0.7404, 0.9832), (-0.166, -0.8342, 0.9348), (-0.1808, -0.9086, 0.8593), (-0.1903, -0.9563, 0.7642), (-0.25, -0.5991, 0.9999), (-0.3812, -0.9159, 0.6587), (-0.2905, -0.697, 0.9832), (-0.3271, -0.7853, 0.9348), (-0.3561, -0.8554, 0.8593), (-0.3747, -0.9004, 0.7642), (-0.3636, -0.5384, 0.9999), (-0.554, -0.8235, 0.6587), (-0.4224, -0.6265, 0.9832), (-0.4755, -0.706, 0.9348), (-0.5177, -0.769, 0.8593), (-0.5447, -0.8095, 0.7642), (-0.4631, -0.4567, 0.9999), (-0.7056, -0.6991, 0.6587), (-0.5381, -0.5316, 0.9832), (-0.6056, -0.5992, 0.9348), (-0.6593, -0.6528, 0.8593), (-0.6937, -0.6873, 0.7642), (-0.5449, -0.3571, 0.9999), (-0.8299, -0.5476, 0.6587), (-0.633, -0.416, 0.9832), (-0.7124, -0.4691, 0.9348), (-0.7755, -0.5112, 0.8593), (-0.816, -0.5383, 0.7642), (-0.6056, -0.2435, 0.9999), (-0.9224, -0.3747, 0.6587), (-0.7035, -0.284, 0.9832), (-0.7918, -0.3206, 0.9348), (-0.8619, -0.3496, 0.8593), (-0.9068, -0.3683, 0.7642), (-0.643, -0.1202, 0.9999), (-0.9793, -0.1871, 0.6587), (-0.7469, -0.1409, 0.9832), (-0.8406, -0.1595, 0.9348), (-0.915, -0.1743, 0.8593), (-0.9628, -0.1838, 0.7642), (-0.6556, 0.007986, 0.9999), (-0.9985, 0.007986, 0.6587), (-0.7616, 0.007986, 0.9832), (-0.8571, 0.007986, 0.9348), (-0.933, 0.007986, 0.8593), (-0.9817, 0.007986, 0.7642), (-0.643, 0.1362, 0.9999), (-0.9793, 0.2031, 0.6587), (-0.7469, 0.1569, 0.9832), (-0.8406, 0.1755, 0.9348), (-0.915, 0.1903, 0.8593), (-0.9628, 0.1998, 0.7642), (-0.6056, 0.2595, 0.9999), (-0.9224, 0.3907, 0.6587), (-0.7035, 0.3, 0.9832), (-0.7918, 0.3366, 0.9348), (-0.8619, 0.3656, 0.8593), (-0.9068, 0.3842, 0.7642), (-0.5449, 0.3731, 0.9999), (-0.8299, 0.5636, 0.6587), (-0.633, 0.4319, 0.9832), (-0.7124, 0.485, 0.9348), (-0.7755, 0.5272, 0.8593), (-0.816, 0.5542, 0.7642), (-0.4631, 0.4727, 0.9999), (-0.7056, 0.7151, 0.6587), (-0.5381, 0.5476, 0.9832), (-0.6056, 0.6152, 0.9348), (-0.6593, 0.6688, 0.8593), (-0.6937, 0.7032, 0.7642), (-0.3636, 0.5544, 0.9999), (-0.554, 0.8395, 0.6587), (-0.4224, 0.6425, 0.9832), (-0.4755, 0.7219, 0.9348), (-0.5177, 0.785, 0.8593), (-0.5447, 0.8255, 0.7642), (-0.25, 0.6151, 0.9999), (-0.3812, 0.9319, 0.6587), (-0.2905, 0.713, 0.9832), (-0.3271, 0.8013, 0.9348), (-0.3561, 0.8714, 0.8593), (-0.3747, 0.9164, 0.7642), (-0.1267, 0.6525, 0.9999), (-0.1936, 0.9888, 0.6587), (-0.1473, 0.7564, 0.9832), (-0.166, 0.8502, 0.9348), (-0.1808, 0.9245, 0.8593), (-0.1903, 0.9723, 0.7642), (0.001527, 0.6651, -0.6078), (0.001527, 0.4667, 0.4759), (0.001527, 0.6554, 0.9682), (0.001527, 0.6272, 1.023), (0.001527, 0.5833, 1.067), (0.001527, 0.528, 1.095), (0.09101, 0.4578, 0.4759), (0.1297, 0.6525, -0.6078), (0.103, 0.518, 1.095), (0.1138, 0.5723, 1.067), (0.1223, 0.6153, 1.023), (0.1278, 0.643, 0.9682), (0.1771, 0.4317, 0.4759), (0.253, 0.6151, -0.6078), (0.2005, 0.4884, 1.095), (0.2217, 0.5395, 1.067), (0.2385, 0.5801, 1.023), (0.2493, 0.6061, 0.9682), (0.2563, 0.3894, 0.4759), (0.3666, 0.5544, -0.6078), (0.2904, 0.4403, 1.095), (0.3212, 0.4864, 1.067), (0.3456, 0.5229, 1.023), (0.3612, 0.5463, 0.9682), (0.3259, 0.3323, 0.4759), (0.4662, 0.4727, -0.6078), (0.3692, 0.3757, 1.095), (0.4083, 0.4148, 1.067), (0.4394, 0.4459, 1.023), (0.4593, 0.4658, 0.9682), (0.3829, 0.2628, 0.4759), (0.5479, 0.3731, -0.6078), (0.4339, 0.2969, 1.095), (0.4799, 0.3276, 1.067), (0.5164, 0.352, 1.023), (0.5398, 0.3677, 0.9682), (0.4253, 0.1835, 0.4759), (0.6087, 0.2595, -0.6078), (0.4819, 0.207, 1.095), (0.5331, 0.2282, 1.067), (0.5736, 0.245, 1.023), (0.5997, 0.2557, 0.9682), (0.4514, 0.09747, 0.4759), (0.646, 0.1362, -0.6078), (0.5115, 0.1094, 1.095), (0.5658, 0.1202, 1.067), (0.6089, 0.1288, 1.023), (0.6365, 0.1343, 0.9682), (0.4602, 0.007985, 0.4759), (0.6587, 0.007985, -0.6078), (0.5215, 0.007985, 1.095), (0.5769, 0.007985, 1.067), (0.6208, 0.007985, 1.023), (0.649, 0.007985, 0.9682), (0.4514, -0.0815, 0.4759), (0.646, -0.1202, -0.6078), (0.5115, -0.09346, 1.095), (0.5658, -0.1043, 1.067), (0.6089, -0.1128, 1.023), (0.6365, -0.1183, 0.9682), (0.4253, -0.1675, 0.4759), (0.6087, -0.2435, -0.6078), (0.4819, -0.191, 1.095), (0.5331, -0.2122, 1.067), (0.5736, -0.229, 1.023), (0.5997, -0.2398, 0.9682), (0.3829, -0.2468, 0.4759), (0.5479, -0.3571, -0.6078), (0.4339, -0.2809, 1.095), (0.4799, -0.3117, 1.067), (0.5164, -0.336, 1.023), (0.5398, -0.3517, 0.9682), (0.3259, -0.3163, 0.4759), (0.4662, -0.4567, -0.6078), (0.3692, -0.3597, 1.095), (0.4083, -0.3988, 1.067), (0.4394, -0.4299, 1.023), (0.4593, -0.4498, 0.9682), (0.2563, -0.3734, 0.4759), (0.3666, -0.5384, -0.6078), (0.2904, -0.4244, 1.095), (0.3212, -0.4704, 1.067), (0.3456, -0.5069, 1.023), (0.3612, -0.5303, 0.9682), (0.1771, -0.4158, 0.4759), (0.253, -0.5991, -0.6078), (0.2005, -0.4724, 1.095), (0.2217, -0.5236, 1.067), (0.2385, -0.5641, 1.023), (0.2493, -0.5902, 0.9682), (0.09101, -0.4419, 0.4759), (0.1297, -0.6365, -0.6078), (0.103, -0.502, 1.095), (0.1138, -0.5563, 1.067), (0.1223, -0.5994, 1.023), (0.1278, -0.627, 0.9682), (0.001527, -0.4507, 0.4759), (0.001527, -0.6492, -0.6078), (0.001527, -0.512, 1.095), (0.001527, -0.5673, 1.067), (0.001527, -0.6113, 1.023), (0.001527, -0.6394, 0.9682), (-0.08795, -0.4419, 0.4759), (-0.1267, -0.6365, -0.6078), (-0.09992, -0.502, 1.095), (-0.1107, -0.5563, 1.067), (-0.1193, -0.5994, 1.023), (-0.1248, -0.627, 0.9682), (-0.174, -0.4158, 0.4759), (-0.25, -0.5991, 0.9072), (-0.1975, -0.4724, 1.095), (-0.2186, -0.5236, 1.067), (-0.2354, -0.5641, 1.023), (-0.2462, -0.5902, 0.9682), (-0.2533, -0.3734, 0.4759), (-0.3636, -0.5384, 0.9072), (-0.2874, -0.4244, 1.095), (-0.3181, -0.4704, 1.067), (-0.3425, -0.5069, 1.023), (-0.3582, -0.5303, 0.9682), (-0.3228, -0.3163, 0.4759), (-0.4631, -0.4567, 0.9072), (-0.3662, -0.3597, 1.095), (-0.4053, -0.3988, 1.067), (-0.4363, -0.4299, 1.023), (-0.4563, -0.4498, 0.9682), (-0.3798, -0.2468, 0.4759), (-0.5449, -0.3571, 0.9072), (-0.4308, -0.2809, 1.095), (-0.4768, -0.3117, 1.067), (-0.5134, -0.336, 1.023), (-0.5368, -0.3517, 0.9682), (-0.4222, -0.1675, 0.4759), (-0.6056, -0.2435, 0.9072), (-0.4789, -0.191, 1.095), (-0.53, -0.2122, 1.067), (-0.5706, -0.229, 1.023), (-0.5966, -0.2398, 0.9682), (-0.4483, -0.0815, 0.4759), (-0.643, -0.1202, -0.6078), (-0.5085, -0.09346, 1.095), (-0.5627, -0.1043, 1.067), (-0.6058, -0.1128, 1.023), (-0.6335, -0.1183, 0.9682), (-0.4571, 0.007986, 0.4759), (-0.6556, 0.007986, -0.6078), (-0.5185, 0.007986, 1.095), (-0.5738, 0.007986, 1.067), (-0.6177, 0.007986, 1.023), (-0.6459, 0.007986, 0.9682), (-0.4483, 0.09747, 0.4759), (-0.643, 0.1362, -0.6078), (-0.5085, 0.1094, 1.095), (-0.5627, 0.1202, 1.067), (-0.6058, 0.1288, 1.023), (-0.6335, 0.1343, 0.9682), (-0.4222, 0.1835, 0.4759), (-0.6056, 0.2595, -0.6078), (-0.4789, 0.207, 1.095), (-0.53, 0.2282, 1.067), (-0.5706, 0.245, 1.023), (-0.5966, 0.2557, 0.9682), (-0.3798, 0.2628, 0.4759), (-0.5449, 0.3731, -0.6078), (-0.4308, 0.2969, 1.095), (-0.4768, 0.3276, 1.067), (-0.5134, 0.352, 1.023), (-0.5368, 0.3677, 0.9682), (-0.3228, 0.3323, 0.4759), (-0.4631, 0.4727, -0.6078), (-0.3662, 0.3757, 1.095), (-0.4053, 0.4148, 1.067), (-0.4363, 0.4459, 1.023), (-0.4563, 0.4658, 0.9682), (-0.2533, 0.3894, 0.4759), (-0.3636, 0.5544, -0.6078), (-0.2874, 0.4403, 1.095), (-0.3181, 0.4864, 1.067), (-0.3425, 0.5229, 1.023), (-0.3582, 0.5463, 0.9682), (-0.174, 0.4317, 0.4759), (-0.25, 0.6151, -0.6078), (-0.1975, 0.4884, 1.095), (-0.2186, 0.5395, 1.067), (-0.2354, 0.5801, 1.023), (-0.2462, 0.6061, 0.9682), (-0.08795, 0.4578, 0.4759), (-0.1267, 0.6525, -0.6078), (-0.09992, 0.518, 1.095), (-0.1107, 0.5723, 1.067), (-0.1193, 0.6153, 1.023), (-0.1248, 0.643, 0.9682)], [], [(31, 219, 33, 0), (2, 45, 51, 3), (3, 51, 57, 4), (4, 57, 63, 5), (5, 63, 69, 6), (6, 69, 75, 7), (7, 75, 81, 8), (8, 81, 87, 9), (9, 87, 93, 10), (10, 93, 99, 11), (11, 99, 105, 12), (12, 105, 111, 13), (13, 111, 117, 14), (14, 117, 123, 15), (15, 123, 129, 16), (16, 129, 135, 17), (17, 135, 141, 18), (18, 141, 147, 19), (19, 147, 153, 20), (20, 153, 159, 21), (21, 159, 165, 22), (22, 165, 171, 23), (23, 171, 177, 24), (24, 177, 183, 25), (25, 183, 189, 26), (26, 189, 195, 27), (27, 195, 201, 28), (28, 201, 207, 29), (29, 207, 213, 30), (30, 213, 219, 31), (0, 33, 39, 1), (1, 39, 45, 2), (0, 1, 2, 3, 4, 5, 6, 7, 8, 9, 10, 11, 12, 13, 14, 15, 16, 17, 18, 19, 20, 21, 22, 23, 24, 25, 26, 27, 28, 29, 30, 31), (39, 33, 37, 43), (43, 37, 36, 42), (42, 36, 35, 41), (41, 35, 34, 40), (40, 34, 32, 38), (45, 39, 43, 49), (49, 43, 42, 48), (48, 42, 41, 47), (47, 41, 40, 46), (46, 40, 38, 44), (51, 45, 49, 55), (55, 49, 48, 54), (54, 48, 47, 53), (53, 47, 46, 52), (52, 46, 44, 50), (57, 51, 55, 61), (61, 55, 54, 60), (60, 54, 53, 59), (59, 53, 52, 58), (58, 52, 50, 56), (63, 57, 61, 67), (67, 61, 60, 66), (66, 60, 59, 65), (65, 59, 58, 64), (64, 58, 56, 62), (69, 63, 67, 73), (73, 67, 66, 72), (72, 66, 65, 71), (71, 65, 64, 70), (70, 64, 62, 68), (75, 69, 73, 79), (79, 73, 72, 78), (78, 72, 71, 77), (77, 71, 70, 76), (76, 70, 68, 74), (81, 75, 79, 85), (85, 79, 78, 84), (84, 78, 77, 83), (83, 77, 76, 82), (82, 76, 74, 80), (87, 81, 85, 91), (91, 85, 84, 90), (90, 84, 83, 89), (89, 83, 82, 88), (88, 82, 80, 86), (93, 87, 91, 97), (97, 91, 90, 96), (96, 90, 89, 95), (95, 89, 88, 94), (94, 88, 86, 92), (99, 93, 97, 103), (103, 97, 96, 102), (102, 96, 95, 101), (101, 95, 94, 100), (100, 94, 92, 98), (105, 99, 103, 109), (109, 103, 102, 108), (108, 102, 101, 107), (107, 101, 100, 106), (106, 100, 98, 104), (111, 105, 109, 115), (115, 109, 108, 114), (114, 108, 107, 113), (113, 107, 106, 112), (112, 106, 104, 110), (117, 111, 115, 121), (121, 115, 114, 120), (120, 114, 113, 119), (119, 113, 112, 118), (118, 112, 110, 116), (123, 117, 121, 127), (127, 121, 120, 126), (126, 120, 119, 125), (125, 119, 118, 124), (124, 118, 116, 122), (129, 123, 127, 133), (133, 127, 126, 132), (132, 126, 125, 131), (131, 125, 124, 130), (130, 124, 122, 128), (135, 129, 133, 139), (139, 133, 132, 138), (138, 132, 131, 137), (137, 131, 130, 136), (136, 130, 128, 134), (141, 135, 139, 145), (145, 139, 138, 144), (144, 138, 137, 143), (143, 137, 136, 142), (142, 136, 134, 140), (147, 141, 145, 151), (151, 145, 144, 150), (150, 144, 143, 149), (149, 143, 142, 148), (148, 142, 140, 146), (153, 147, 151, 157), (157, 151, 150, 156), (156, 150, 149, 155), (155, 149, 148, 154), (154, 148, 146, 152), (159, 153, 157, 163), (163, 157, 156, 162), (162, 156, 155, 161), (161, 155, 154, 160), (160, 154, 152, 158), (165, 159, 163, 169), (169, 163, 162, 168), (168, 162, 161, 167), (167, 161, 160, 166), (166, 160, 158, 164), (171, 165, 169, 175), (175, 169, 168, 174), (174, 168, 167, 173), (173, 167, 166, 172), (172, 166, 164, 170), (177, 171, 175, 181), (181, 175, 174, 180), (180, 174, 173, 179), (179, 173, 172, 178), (178, 172, 170, 176), (183, 177, 181, 187), (187, 181, 180, 186), (186, 180, 179, 185), (185, 179, 178, 184), (184, 178, 176, 182), (189, 183, 187, 193), (193, 187, 186, 192), (192, 186, 185, 191), (191, 185, 184, 190), (190, 184, 182, 188), (195, 189, 193, 199), (199, 193, 192, 198), (198, 192, 191, 197), (197, 191, 190, 196), (196, 190, 188, 194), (201, 195, 199, 205), (205, 199, 198, 204), (204, 198, 197, 203), (203, 197, 196, 202), (202, 196, 194, 200), (207, 201, 205, 211), (211, 205, 204, 210), (210, 204, 203, 209), (209, 203, 202, 208), (208, 202, 200, 206), (213, 207, 211, 217), (217, 211, 210, 216), (216, 210, 209, 215), (215, 209, 208, 214), (214, 208, 206, 212), (219, 213, 217, 223), (223, 217, 216, 222), (222, 216, 215, 221), (221, 215, 214, 220), (220, 214, 212, 218), (33, 219, 223, 37), (37, 223, 222, 36), (36, 222, 221, 35), (35, 221, 220, 34), (34, 220, 218, 32), (62, 56, 249, 255), (32, 218, 411, 224), (128, 122, 315, 321), (194, 188, 381, 387), (92, 86, 279, 285), (158, 152, 345, 351), (56, 50, 243, 249), (122, 116, 309, 315), (188, 182, 375, 381), (86, 80, 273, 279), (152, 146, 339, 345), (218, 212, 405, 411), (50, 44, 237, 243), (116, 110, 303, 309), (182, 176, 369, 375), (80, 74, 267, 273), (146, 140, 333, 339), (212, 206, 399, 405), (230, 225, 410, 404, 398, 392, 386, 380, 374, 368, 362, 356, 350, 344, 338, 332, 326, 320, 314, 308, 302, 296, 290, 284, 278, 272, 266, 260, 254, 248, 242, 236), (110, 104, 297, 303), (176, 170, 363, 369), (44, 38, 231, 237), (74, 68, 261, 267), (140, 134, 327, 333), (206, 200, 393, 399), (104, 98, 291, 297), (170, 164, 357, 363), (68, 62, 255, 261), (134, 128, 321, 327), (200, 194, 387, 393), (98, 92, 285, 291), (164, 158, 351, 357), (225, 230, 232, 229), (229, 232, 233, 228), (228, 233, 234, 227), (227, 234, 235, 226), (226, 235, 231, 224), (230, 236, 238, 232), (232, 238, 239, 233), (233, 239, 240, 234), (234, 240, 241, 235), (235, 241, 237, 231), (236, 242, 244, 238), (238, 244, 245, 239), (239, 245, 246, 240), (240, 246, 247, 241), (241, 247, 243, 237), (242, 248, 250, 244), (244, 250, 251, 245), (245, 251, 252, 246), (246, 252, 253, 247), (247, 253, 249, 243), (248, 254, 256, 250), (250, 256, 257, 251), (251, 257, 258, 252), (252, 258, 259, 253), (253, 259, 255, 249), (254, 260, 262, 256), (256, 262, 263, 257), (257, 263, 264, 258), (258, 264, 265, 259), (259, 265, 261, 255), (260, 266, 268, 262), (262, 268, 269, 263), (263, 269, 270, 264), (264, 270, 271, 265), (265, 271, 267, 261), (266, 272, 274, 268), (268, 274, 275, 269), (269, 275, 276, 270), (270, 276, 277, 271), (271, 277, 273, 267), (272, 278, 280, 274), (274, 280, 281, 275), (275, 281, 282, 276), (276, 282, 283, 277), (277, 283, 279, 273), (278, 284, 286, 280), (280, 286, 287, 281), (281, 287, 288, 282), (282, 288, 289, 283), (283, 289, 285, 279), (284, 290, 292, 286), (286, 292, 293, 287), (287, 293, 294, 288), (288, 294, 295, 289), (289, 295, 291, 285), (290, 296, 298, 292), (292, 298, 299, 293), (293, 299, 300, 294), (294, 300, 301, 295), (295, 301, 297, 291), (296, 302, 304, 298), (298, 304, 305, 299), (299, 305, 306, 300), (300, 306, 307, 301), (301, 307, 303, 297), (302, 308, 310, 304), (304, 310, 311, 305), (305, 311, 312, 306), (306, 312, 313, 307), (307, 313, 309, 303), (308, 314, 316, 310), (310, 316, 317, 311), (311, 317, 318, 312), (312, 318, 319, 313), (313, 319, 315, 309), (314, 320, 322, 316), (316, 322, 323, 317), (317, 323, 324, 318), (318, 324, 325, 319), (319, 325, 321, 315), (320, 326, 328, 322), (322, 328, 329, 323), (323, 329, 330, 324), (324, 330, 331, 325), (325, 331, 327, 321), (326, 332, 334, 328), (328, 334, 335, 329), (329, 335, 336, 330), (330, 336, 337, 331), (331, 337, 333, 327), (332, 338, 340, 334), (334, 340, 341, 335), (335, 341, 342, 336), (336, 342, 343, 337), (337, 343, 339, 333), (338, 344, 346, 340), (340, 346, 347, 341), (341, 347, 348, 342), (342, 348, 349, 343), (343, 349, 345, 339), (344, 350, 352, 346), (346, 352, 353, 347), (347, 353, 354, 348), (348, 354, 355, 349), (349, 355, 351, 345), (350, 356, 358, 352), (352, 358, 359, 353), (353, 359, 360, 354), (354, 360, 361, 355), (355, 361, 357, 351), (356, 362, 364, 358), (358, 364, 365, 359), (359, 365, 366, 360), (360, 366, 367, 361), (361, 367, 363, 357), (362, 368, 370, 364), (364, 370, 371, 365), (365, 371, 372, 366), (366, 372, 373, 367), (367, 373, 369, 363), (368, 374, 376, 370), (370, 376, 377, 371), (371, 377, 378, 372), (372, 378, 379, 373), (373, 379, 375, 369), (374, 380, 382, 376), (376, 382, 383, 377), (377, 383, 384, 378), (378, 384, 385, 379), (379, 385, 381, 375), (380, 386, 388, 382), (382, 388, 389, 383), (383, 389, 390, 384), (384, 390, 391, 385), (385, 391, 387, 381), (386, 392, 394, 388), (388, 394, 395, 389), (389, 395, 396, 390), (390, 396, 397, 391), (391, 397, 393, 387), (392, 398, 400, 394), (394, 400, 401, 395), (395, 401, 402, 396), (396, 402, 403, 397), (397, 403, 399, 393), (398, 404, 406, 400), (400, 406, 407, 401), (401, 407, 408, 402), (402, 408, 409, 403), (403, 409, 405, 399), (404, 410, 412, 406), (406, 412, 413, 407), (407, 413, 414, 408), (408, 414, 415, 409), (409, 415, 411, 405), (410, 225, 229, 412), (412, 229, 228, 413), (413, 228, 227, 414), (414, 227, 226, 415), (415, 226, 224, 411), (38, 32, 224, 231)])
me_cylinder_000.polygons.foreach_set('use_smooth', [True] * 386)
me_cylinder_000.polygons.foreach_set('material_index', [0, 0, 0, 0, 0, 0, 0, 0, 0, 0, 0, 0, 0, 0, 0, 0, 0, 0, 0, 0, 0, 0, 0, 0, 0, 0, 0, 0, 0, 0, 0, 0, 0, 0, 0, 0, 0, 0, 0, 0, 0, 0, 0, 0, 0, 0, 0, 0, 0, 0, 0, 0, 0, 0, 0, 0, 0, 0, 0, 0, 0, 0, 0, 0, 0, 0, 0, 0, 0, 0, 0, 0, 0, 0, 0, 0, 0, 0, 0, 0, 0, 0, 0, 0, 0, 0, 0, 0, 0, 0, 0, 0, 0, 0, 0, 0, 0, 0, 0, 0, 0, 0, 0, 0, 0, 0, 0, 0, 0, 0, 0, 0, 0, 0, 0, 0, 0, 0, 0, 0, 0, 0, 0, 0, 0, 0, 0, 0, 0, 0, 0, 0, 0, 0, 0, 0, 0, 0, 0, 0, 0, 0, 0, 0, 0, 0, 0, 0, 0, 0, 0, 0, 0, 0, 0, 0, 0, 0, 0, 0, 0, 0, 0, 0, 0, 0, 0, 0, 0, 0, 0, 0, 0, 0, 0, 0, 0, 0, 0, 0, 0, 0, 0, 0, 0, 0, 0, 0, 0, 0, 0, 0, 0, 0, 0, 0, 0, 0, 0, 0, 0, 0, 0, 0, 0, 0, 0, 0, 0, 0, 0, 2, 0, 0, 0, 0, 0, 0, 0, 0, 0, 0, 0, 0, 0, 1, 1, 1, 1, 1, 1, 1, 1, 1, 1, 1, 1, 1, 1, 1, 1, 1, 1, 1, 1, 1, 1, 1, 1, 1, 1, 1, 1, 1, 1, 1, 1, 1, 1, 1, 1, 1, 1, 1, 1, 1, 1, 1, 1, 1, 1, 1, 1, 1, 1, 1, 1, 1, 1, 1, 1, 1, 1, 1, 1, 1, 1, 1, 1, 1, 1, 1, 1, 1, 1, 1, 1, 1, 1, 1, 1, 1, 1, 1, 1, 1, 1, 1, 1, 1, 1, 1, 1, 1, 1, 1, 1, 1, 1, 1, 1, 1, 1, 1, 1, 1, 1, 1, 1, 1, 1, 1, 1, 1, 1, 1, 1, 1, 1, 1, 1, 1, 1, 1, 1, 1, 1, 1, 1, 1, 1, 1, 1, 1, 1, 1, 1, 1, 1, 1, 1, 1, 1, 1, 1, 1, 1, 1, 1, 1, 1, 1, 1, 1, 1, 1, 1, 1, 1, 1, 1, 1, 1, 1, 1, 0])
me_cylinder_000.materials.append(mat_enchufesanaranjados)
me_cylinder_000.materials.append(mat_partemetalicainternaenchufe)
me_cylinder_000.materials.append(mat_fondoenchufe)
me_cylinder_000.use_remesh_preserve_volume = False
me_cylinder_000.use_remesh_preserve_attributes = False
me_cylinder_000.use_mirror_vertex_groups = False
me_cylinder_000.update()
me_cylinder_001 = bpy.data.meshes.new('Cylinder.001')
me_cylinder_001.from_pydata([(0.0, 1.0, -1.0), (0.1951, 0.9808, -1.0), (0.3827, 0.9239, -1.0), (0.5556, 0.8315, -1.0), (0.7071, 0.7071, -1.0), (0.8315, 0.5556, -1.0), (0.9239, 0.3827, -1.0), (0.9808, 0.1951, -1.0), (1.0, 7.55e-08, -1.0), (0.9808, -0.1951, -1.0), (0.9239, -0.3827, -1.0), (0.8315, -0.5556, -1.0), (0.7071, -0.7071, -1.0), (0.5556, -0.8315, -1.0), (0.3827, -0.9239, -1.0), (0.1951, -0.9808, -1.0), (-3.258e-07, -1.0, -1.0), (-0.1951, -0.9808, -1.0), (-0.3827, -0.9239, -1.0), (-0.5556, -0.8315, -1.0), (-0.7071, -0.7071, -1.0), (-0.8315, -0.5556, -1.0), (-0.9239, -0.3827, -1.0), (-0.9808, -0.1951, -1.0), (-1.0, 9.656e-07, -1.0), (-0.9808, 0.1951, -1.0), (-0.9239, 0.3827, -1.0), (-0.8315, 0.5556, -1.0), (-0.7071, 0.7071, -1.0), (-0.5556, 0.8315, -1.0), (-0.3827, 0.9239, -1.0), (-0.1951, 0.9808, -1.0), (0.001527, 0.6651, 0.9999), (0.001527, 1.008, 0.6587), (0.001527, 0.7711, 0.9832), (0.001527, 0.8667, 0.9348), (0.001527, 0.9425, 0.8593), (0.001527, 0.9912, 0.7642), (0.1297, 0.6525, 0.9999), (0.1966, 0.9888, 0.6587), (0.1504, 0.7564, 0.9832), (0.169, 0.8502, 0.9348), (0.1838, 0.9245, 0.8593), (0.1933, 0.9723, 0.7642), (0.253, 0.6151, 0.9999), (0.3842, 0.9319, 0.6587), (0.2936, 0.713, 0.9832), (0.3301, 0.8013, 0.9348), (0.3592, 0.8714, 0.8593), (0.3778, 0.9164, 0.7642), (0.3666, 0.5544, 0.9999), (0.5571, 0.8395, 0.6587), (0.4255, 0.6425, 0.9832), (0.4786, 0.7219, 0.9348), (0.5207, 0.785, 0.8593), (0.5478, 0.8255, 0.7642), (0.4662, 0.4727, 0.9999), (0.7086, 0.7151, 0.6587), (0.5411, 0.5476, 0.9832), (0.6087, 0.6152, 0.9348), (0.6623, 0.6688, 0.8593), (0.6968, 0.7032, 0.7642), (0.5479, 0.3731, 0.9999), (0.833, 0.5636, 0.6587), (0.636, 0.4319, 0.9832), (0.7155, 0.485, 0.9348), (0.7786, 0.5272, 0.8593), (0.819, 0.5542, 0.7642), (0.6087, 0.2595, 0.9999), (0.9254, 0.3907, 0.6587), (0.7065, 0.3, 0.9832), (0.7948, 0.3366, 0.9348), (0.8649, 0.3656, 0.8593), (0.9099, 0.3842, 0.7642), (0.646, 0.1362, 0.9999), (0.9823, 0.2031, 0.6587), (0.75, 0.1569, 0.9832), (0.8437, 0.1755, 0.9348), (0.9181, 0.1903, 0.8593), (0.9659, 0.1998, 0.7642), (0.6587, 0.007985, 0.9999), (1.002, 0.007985, 0.6587), (0.7646, 0.007985, 0.9832), (0.8602, 0.007985, 0.9348), (0.936, 0.007985, 0.8593), (0.9847, 0.007985, 0.7642), (0.646, -0.1202, 0.9999), (0.9823, -0.1871, 0.6587), (0.75, -0.1409, 0.9832), (0.8437, -0.1595, 0.9348), (0.9181, -0.1743, 0.8593), (0.9659, -0.1838, 0.7642), (0.6087, -0.2435, 0.9999), (0.9254, -0.3747, 0.6587), (0.7065, -0.284, 0.9832), (0.7948, -0.3206, 0.9348), (0.8649, -0.3496, 0.8593), (0.9099, -0.3683, 0.7642), (0.5479, -0.3571, 0.9999), (0.833, -0.5476, 0.6587), (0.636, -0.416, 0.9832), (0.7155, -0.4691, 0.9348), (0.7786, -0.5112, 0.8593), (0.819, -0.5383, 0.7642), (0.4662, -0.4567, 0.9999), (0.7086, -0.6991, 0.6587), (0.5411, -0.5316, 0.9832), (0.6087, -0.5992, 0.9348), (0.6623, -0.6528, 0.8593), (0.6968, -0.6873, 0.7642), (0.3666, -0.5384, 0.9999), (0.5571, -0.8235, 0.6587), (0.4255, -0.6265, 0.9832), (0.4786, -0.706, 0.9348), (0.5207, -0.769, 0.8593), (0.5478, -0.8095, 0.7642), (0.253, -0.5991, 0.9999), (0.3842, -0.9159, 0.6587), (0.2936, -0.697, 0.9832), (0.3301, -0.7853, 0.9348), (0.3592, -0.8554, 0.8593), (0.3778, -0.9004, 0.7642), (0.1297, -0.6365, 0.9999), (0.1966, -0.9728, 0.6587), (0.1504, -0.7404, 0.9832), (0.169, -0.8342, 0.9348), (0.1838, -0.9086, 0.8593), (0.1933, -0.9563, 0.7642), (0.001527, -0.6492, 0.9999), (0.001526, -0.992, 0.6587), (0.001527, -0.7551, 0.9832), (0.001527, -0.8507, 0.9348), (0.001527, -0.9265, 0.8593), (0.001526, -0.9752, 0.7642), (-0.1267, -0.6365, 0.9999), (-0.1936, -0.9728, 0.6587), (-0.1473, -0.7404, 0.9832), (-0.166, -0.8342, 0.9348), (-0.1808, -0.9086, 0.8593), (-0.1903, -0.9563, 0.7642), (-0.25, -0.5991, 0.9999), (-0.3812, -0.9159, 0.6587), (-0.2905, -0.697, 0.9832), (-0.3271, -0.7853, 0.9348), (-0.3561, -0.8554, 0.8593), (-0.3747, -0.9004, 0.7642), (-0.3636, -0.5384, 0.9999), (-0.554, -0.8235, 0.6587), (-0.4224, -0.6265, 0.9832), (-0.4755, -0.706, 0.9348), (-0.5177, -0.769, 0.8593), (-0.5447, -0.8095, 0.7642), (-0.4631, -0.4567, 0.9999), (-0.7056, -0.6991, 0.6587), (-0.5381, -0.5316, 0.9832), (-0.6056, -0.5992, 0.9348), (-0.6593, -0.6528, 0.8593), (-0.6937, -0.6873, 0.7642), (-0.5449, -0.3571, 0.9999), (-0.8299, -0.5476, 0.6587), (-0.633, -0.416, 0.9832), (-0.7124, -0.4691, 0.9348), (-0.7755, -0.5112, 0.8593), (-0.816, -0.5383, 0.7642), (-0.6056, -0.2435, 0.9999), (-0.9224, -0.3747, 0.6587), (-0.7035, -0.284, 0.9832), (-0.7918, -0.3206, 0.9348), (-0.8619, -0.3496, 0.8593), (-0.9068, -0.3683, 0.7642), (-0.643, -0.1202, 0.9999), (-0.9793, -0.1871, 0.6587), (-0.7469, -0.1409, 0.9832), (-0.8406, -0.1595, 0.9348), (-0.915, -0.1743, 0.8593), (-0.9628, -0.1838, 0.7642), (-0.6556, 0.007986, 0.9999), (-0.9985, 0.007986, 0.6587), (-0.7616, 0.007986, 0.9832), (-0.8571, 0.007986, 0.9348), (-0.933, 0.007986, 0.8593), (-0.9817, 0.007986, 0.7642), (-0.643, 0.1362, 0.9999), (-0.9793, 0.2031, 0.6587), (-0.7469, 0.1569, 0.9832), (-0.8406, 0.1755, 0.9348), (-0.915, 0.1903, 0.8593), (-0.9628, 0.1998, 0.7642), (-0.6056, 0.2595, 0.9999), (-0.9224, 0.3907, 0.6587), (-0.7035, 0.3, 0.9832), (-0.7918, 0.3366, 0.9348), (-0.8619, 0.3656, 0.8593), (-0.9068, 0.3842, 0.7642), (-0.5449, 0.3731, 0.9999), (-0.8299, 0.5636, 0.6587), (-0.633, 0.4319, 0.9832), (-0.7124, 0.485, 0.9348), (-0.7755, 0.5272, 0.8593), (-0.816, 0.5542, 0.7642), (-0.4631, 0.4727, 0.9999), (-0.7056, 0.7151, 0.6587), (-0.5381, 0.5476, 0.9832), (-0.6056, 0.6152, 0.9348), (-0.6593, 0.6688, 0.8593), (-0.6937, 0.7032, 0.7642), (-0.3636, 0.5544, 0.9999), (-0.554, 0.8395, 0.6587), (-0.4224, 0.6425, 0.9832), (-0.4755, 0.7219, 0.9348), (-0.5177, 0.785, 0.8593), (-0.5447, 0.8255, 0.7642), (-0.25, 0.6151, 0.9999), (-0.3812, 0.9319, 0.6587), (-0.2905, 0.713, 0.9832), (-0.3271, 0.8013, 0.9348), (-0.3561, 0.8714, 0.8593), (-0.3747, 0.9164, 0.7642), (-0.1267, 0.6525, 0.9999), (-0.1936, 0.9888, 0.6587), (-0.1473, 0.7564, 0.9832), (-0.166, 0.8502, 0.9348), (-0.1808, 0.9245, 0.8593), (-0.1903, 0.9723, 0.7642), (0.001527, 0.6651, -0.6078), (0.001527, 0.4667, 0.4759), (0.001527, 0.6554, 0.9682), (0.001527, 0.6272, 1.023), (0.001527, 0.5833, 1.067), (0.001527, 0.528, 1.095), (0.09101, 0.4578, 0.4759), (0.1297, 0.6525, -0.6078), (0.103, 0.518, 1.095), (0.1138, 0.5723, 1.067), (0.1223, 0.6153, 1.023), (0.1278, 0.643, 0.9682), (0.1771, 0.4317, 0.4759), (0.253, 0.6151, -0.6078), (0.2005, 0.4884, 1.095), (0.2217, 0.5395, 1.067), (0.2385, 0.5801, 1.023), (0.2493, 0.6061, 0.9682), (0.2563, 0.3894, 0.4759), (0.3666, 0.5544, -0.6078), (0.2904, 0.4403, 1.095), (0.3212, 0.4864, 1.067), (0.3456, 0.5229, 1.023), (0.3612, 0.5463, 0.9682), (0.3259, 0.3323, 0.4759), (0.4662, 0.4727, -0.6078), (0.3692, 0.3757, 1.095), (0.4083, 0.4148, 1.067), (0.4394, 0.4459, 1.023), (0.4593, 0.4658, 0.9682), (0.3829, 0.2628, 0.4759), (0.5479, 0.3731, -0.6078), (0.4339, 0.2969, 1.095), (0.4799, 0.3276, 1.067), (0.5164, 0.352, 1.023), (0.5398, 0.3677, 0.9682), (0.4253, 0.1835, 0.4759), (0.6087, 0.2595, -0.6078), (0.4819, 0.207, 1.095), (0.5331, 0.2282, 1.067), (0.5736, 0.245, 1.023), (0.5997, 0.2557, 0.9682), (0.4514, 0.09747, 0.4759), (0.646, 0.1362, -0.6078), (0.5115, 0.1094, 1.095), (0.5658, 0.1202, 1.067), (0.6089, 0.1288, 1.023), (0.6365, 0.1343, 0.9682), (0.4602, 0.007985, 0.4759), (0.6587, 0.007985, -0.6078), (0.5215, 0.007985, 1.095), (0.5769, 0.007985, 1.067), (0.6208, 0.007985, 1.023), (0.649, 0.007985, 0.9682), (0.4514, -0.0815, 0.4759), (0.646, -0.1202, -0.6078), (0.5115, -0.09346, 1.095), (0.5658, -0.1043, 1.067), (0.6089, -0.1128, 1.023), (0.6365, -0.1183, 0.9682), (0.4253, -0.1675, 0.4759), (0.6087, -0.2435, -0.6078), (0.4819, -0.191, 1.095), (0.5331, -0.2122, 1.067), (0.5736, -0.229, 1.023), (0.5997, -0.2398, 0.9682), (0.3829, -0.2468, 0.4759), (0.5479, -0.3571, -0.6078), (0.4339, -0.2809, 1.095), (0.4799, -0.3117, 1.067), (0.5164, -0.336, 1.023), (0.5398, -0.3517, 0.9682), (0.3259, -0.3163, 0.4759), (0.4662, -0.4567, -0.6078), (0.3692, -0.3597, 1.095), (0.4083, -0.3988, 1.067), (0.4394, -0.4299, 1.023), (0.4593, -0.4498, 0.9682), (0.2563, -0.3734, 0.4759), (0.3666, -0.5384, -0.6078), (0.2904, -0.4244, 1.095), (0.3212, -0.4704, 1.067), (0.3456, -0.5069, 1.023), (0.3612, -0.5303, 0.9682), (0.1771, -0.4158, 0.4759), (0.253, -0.5991, -0.6078), (0.2005, -0.4724, 1.095), (0.2217, -0.5236, 1.067), (0.2385, -0.5641, 1.023), (0.2493, -0.5902, 0.9682), (0.09101, -0.4419, 0.4759), (0.1297, -0.6365, -0.6078), (0.103, -0.502, 1.095), (0.1138, -0.5563, 1.067), (0.1223, -0.5994, 1.023), (0.1278, -0.627, 0.9682), (0.001527, -0.4507, 0.4759), (0.001527, -0.6492, -0.6078), (0.001527, -0.512, 1.095), (0.001527, -0.5673, 1.067), (0.001527, -0.6113, 1.023), (0.001527, -0.6394, 0.9682), (-0.08795, -0.4419, 0.4759), (-0.1267, -0.6365, -0.6078), (-0.09992, -0.502, 1.095), (-0.1107, -0.5563, 1.067), (-0.1193, -0.5994, 1.023), (-0.1248, -0.627, 0.9682), (-0.174, -0.4158, 0.4759), (-0.25, -0.5991, 0.9072), (-0.1975, -0.4724, 1.095), (-0.2186, -0.5236, 1.067), (-0.2354, -0.5641, 1.023), (-0.2462, -0.5902, 0.9682), (-0.2533, -0.3734, 0.4759), (-0.3636, -0.5384, 0.9072), (-0.2874, -0.4244, 1.095), (-0.3181, -0.4704, 1.067), (-0.3425, -0.5069, 1.023), (-0.3582, -0.5303, 0.9682), (-0.3228, -0.3163, 0.4759), (-0.4631, -0.4567, 0.9072), (-0.3662, -0.3597, 1.095), (-0.4053, -0.3988, 1.067), (-0.4363, -0.4299, 1.023), (-0.4563, -0.4498, 0.9682), (-0.3798, -0.2468, 0.4759), (-0.5449, -0.3571, 0.9072), (-0.4308, -0.2809, 1.095), (-0.4768, -0.3117, 1.067), (-0.5134, -0.336, 1.023), (-0.5368, -0.3517, 0.9682), (-0.4222, -0.1675, 0.4759), (-0.6056, -0.2435, 0.9072), (-0.4789, -0.191, 1.095), (-0.53, -0.2122, 1.067), (-0.5706, -0.229, 1.023), (-0.5966, -0.2398, 0.9682), (-0.4483, -0.0815, 0.4759), (-0.643, -0.1202, -0.6078), (-0.5085, -0.09346, 1.095), (-0.5627, -0.1043, 1.067), (-0.6058, -0.1128, 1.023), (-0.6335, -0.1183, 0.9682), (-0.4571, 0.007986, 0.4759), (-0.6556, 0.007986, -0.6078), (-0.5185, 0.007986, 1.095), (-0.5738, 0.007986, 1.067), (-0.6177, 0.007986, 1.023), (-0.6459, 0.007986, 0.9682), (-0.4483, 0.09747, 0.4759), (-0.643, 0.1362, -0.6078), (-0.5085, 0.1094, 1.095), (-0.5627, 0.1202, 1.067), (-0.6058, 0.1288, 1.023), (-0.6335, 0.1343, 0.9682), (-0.4222, 0.1835, 0.4759), (-0.6056, 0.2595, -0.6078), (-0.4789, 0.207, 1.095), (-0.53, 0.2282, 1.067), (-0.5706, 0.245, 1.023), (-0.5966, 0.2557, 0.9682), (-0.3798, 0.2628, 0.4759), (-0.5449, 0.3731, -0.6078), (-0.4308, 0.2969, 1.095), (-0.4768, 0.3276, 1.067), (-0.5134, 0.352, 1.023), (-0.5368, 0.3677, 0.9682), (-0.3228, 0.3323, 0.4759), (-0.4631, 0.4727, -0.6078), (-0.3662, 0.3757, 1.095), (-0.4053, 0.4148, 1.067), (-0.4363, 0.4459, 1.023), (-0.4563, 0.4658, 0.9682), (-0.2533, 0.3894, 0.4759), (-0.3636, 0.5544, -0.6078), (-0.2874, 0.4403, 1.095), (-0.3181, 0.4864, 1.067), (-0.3425, 0.5229, 1.023), (-0.3582, 0.5463, 0.9682), (-0.174, 0.4317, 0.4759), (-0.25, 0.6151, -0.6078), (-0.1975, 0.4884, 1.095), (-0.2186, 0.5395, 1.067), (-0.2354, 0.5801, 1.023), (-0.2462, 0.6061, 0.9682), (-0.08795, 0.4578, 0.4759), (-0.1267, 0.6525, -0.6078), (-0.09992, 0.518, 1.095), (-0.1107, 0.5723, 1.067), (-0.1193, 0.6153, 1.023), (-0.1248, 0.643, 0.9682)], [], [(31, 219, 33, 0), (2, 45, 51, 3), (3, 51, 57, 4), (4, 57, 63, 5), (5, 63, 69, 6), (6, 69, 75, 7), (7, 75, 81, 8), (8, 81, 87, 9), (9, 87, 93, 10), (10, 93, 99, 11), (11, 99, 105, 12), (12, 105, 111, 13), (13, 111, 117, 14), (14, 117, 123, 15), (15, 123, 129, 16), (16, 129, 135, 17), (17, 135, 141, 18), (18, 141, 147, 19), (19, 147, 153, 20), (20, 153, 159, 21), (21, 159, 165, 22), (22, 165, 171, 23), (23, 171, 177, 24), (24, 177, 183, 25), (25, 183, 189, 26), (26, 189, 195, 27), (27, 195, 201, 28), (28, 201, 207, 29), (29, 207, 213, 30), (30, 213, 219, 31), (0, 33, 39, 1), (1, 39, 45, 2), (0, 1, 2, 3, 4, 5, 6, 7, 8, 9, 10, 11, 12, 13, 14, 15, 16, 17, 18, 19, 20, 21, 22, 23, 24, 25, 26, 27, 28, 29, 30, 31), (39, 33, 37, 43), (43, 37, 36, 42), (42, 36, 35, 41), (41, 35, 34, 40), (40, 34, 32, 38), (45, 39, 43, 49), (49, 43, 42, 48), (48, 42, 41, 47), (47, 41, 40, 46), (46, 40, 38, 44), (51, 45, 49, 55), (55, 49, 48, 54), (54, 48, 47, 53), (53, 47, 46, 52), (52, 46, 44, 50), (57, 51, 55, 61), (61, 55, 54, 60), (60, 54, 53, 59), (59, 53, 52, 58), (58, 52, 50, 56), (63, 57, 61, 67), (67, 61, 60, 66), (66, 60, 59, 65), (65, 59, 58, 64), (64, 58, 56, 62), (69, 63, 67, 73), (73, 67, 66, 72), (72, 66, 65, 71), (71, 65, 64, 70), (70, 64, 62, 68), (75, 69, 73, 79), (79, 73, 72, 78), (78, 72, 71, 77), (77, 71, 70, 76), (76, 70, 68, 74), (81, 75, 79, 85), (85, 79, 78, 84), (84, 78, 77, 83), (83, 77, 76, 82), (82, 76, 74, 80), (87, 81, 85, 91), (91, 85, 84, 90), (90, 84, 83, 89), (89, 83, 82, 88), (88, 82, 80, 86), (93, 87, 91, 97), (97, 91, 90, 96), (96, 90, 89, 95), (95, 89, 88, 94), (94, 88, 86, 92), (99, 93, 97, 103), (103, 97, 96, 102), (102, 96, 95, 101), (101, 95, 94, 100), (100, 94, 92, 98), (105, 99, 103, 109), (109, 103, 102, 108), (108, 102, 101, 107), (107, 101, 100, 106), (106, 100, 98, 104), (111, 105, 109, 115), (115, 109, 108, 114), (114, 108, 107, 113), (113, 107, 106, 112), (112, 106, 104, 110), (117, 111, 115, 121), (121, 115, 114, 120), (120, 114, 113, 119), (119, 113, 112, 118), (118, 112, 110, 116), (123, 117, 121, 127), (127, 121, 120, 126), (126, 120, 119, 125), (125, 119, 118, 124), (124, 118, 116, 122), (129, 123, 127, 133), (133, 127, 126, 132), (132, 126, 125, 131), (131, 125, 124, 130), (130, 124, 122, 128), (135, 129, 133, 139), (139, 133, 132, 138), (138, 132, 131, 137), (137, 131, 130, 136), (136, 130, 128, 134), (141, 135, 139, 145), (145, 139, 138, 144), (144, 138, 137, 143), (143, 137, 136, 142), (142, 136, 134, 140), (147, 141, 145, 151), (151, 145, 144, 150), (150, 144, 143, 149), (149, 143, 142, 148), (148, 142, 140, 146), (153, 147, 151, 157), (157, 151, 150, 156), (156, 150, 149, 155), (155, 149, 148, 154), (154, 148, 146, 152), (159, 153, 157, 163), (163, 157, 156, 162), (162, 156, 155, 161), (161, 155, 154, 160), (160, 154, 152, 158), (165, 159, 163, 169), (169, 163, 162, 168), (168, 162, 161, 167), (167, 161, 160, 166), (166, 160, 158, 164), (171, 165, 169, 175), (175, 169, 168, 174), (174, 168, 167, 173), (173, 167, 166, 172), (172, 166, 164, 170), (177, 171, 175, 181), (181, 175, 174, 180), (180, 174, 173, 179), (179, 173, 172, 178), (178, 172, 170, 176), (183, 177, 181, 187), (187, 181, 180, 186), (186, 180, 179, 185), (185, 179, 178, 184), (184, 178, 176, 182), (189, 183, 187, 193), (193, 187, 186, 192), (192, 186, 185, 191), (191, 185, 184, 190), (190, 184, 182, 188), (195, 189, 193, 199), (199, 193, 192, 198), (198, 192, 191, 197), (197, 191, 190, 196), (196, 190, 188, 194), (201, 195, 199, 205), (205, 199, 198, 204), (204, 198, 197, 203), (203, 197, 196, 202), (202, 196, 194, 200), (207, 201, 205, 211), (211, 205, 204, 210), (210, 204, 203, 209), (209, 203, 202, 208), (208, 202, 200, 206), (213, 207, 211, 217), (217, 211, 210, 216), (216, 210, 209, 215), (215, 209, 208, 214), (214, 208, 206, 212), (219, 213, 217, 223), (223, 217, 216, 222), (222, 216, 215, 221), (221, 215, 214, 220), (220, 214, 212, 218), (33, 219, 223, 37), (37, 223, 222, 36), (36, 222, 221, 35), (35, 221, 220, 34), (34, 220, 218, 32), (62, 56, 249, 255), (32, 218, 411, 224), (128, 122, 315, 321), (194, 188, 381, 387), (92, 86, 279, 285), (158, 152, 345, 351), (56, 50, 243, 249), (122, 116, 309, 315), (188, 182, 375, 381), (86, 80, 273, 279), (152, 146, 339, 345), (218, 212, 405, 411), (50, 44, 237, 243), (116, 110, 303, 309), (182, 176, 369, 375), (80, 74, 267, 273), (146, 140, 333, 339), (212, 206, 399, 405), (230, 225, 410, 404, 398, 392, 386, 380, 374, 368, 362, 356, 350, 344, 338, 332, 326, 320, 314, 308, 302, 296, 290, 284, 278, 272, 266, 260, 254, 248, 242, 236), (110, 104, 297, 303), (176, 170, 363, 369), (44, 38, 231, 237), (74, 68, 261, 267), (140, 134, 327, 333), (206, 200, 393, 399), (104, 98, 291, 297), (170, 164, 357, 363), (68, 62, 255, 261), (134, 128, 321, 327), (200, 194, 387, 393), (98, 92, 285, 291), (164, 158, 351, 357), (225, 230, 232, 229), (229, 232, 233, 228), (228, 233, 234, 227), (227, 234, 235, 226), (226, 235, 231, 224), (230, 236, 238, 232), (232, 238, 239, 233), (233, 239, 240, 234), (234, 240, 241, 235), (235, 241, 237, 231), (236, 242, 244, 238), (238, 244, 245, 239), (239, 245, 246, 240), (240, 246, 247, 241), (241, 247, 243, 237), (242, 248, 250, 244), (244, 250, 251, 245), (245, 251, 252, 246), (246, 252, 253, 247), (247, 253, 249, 243), (248, 254, 256, 250), (250, 256, 257, 251), (251, 257, 258, 252), (252, 258, 259, 253), (253, 259, 255, 249), (254, 260, 262, 256), (256, 262, 263, 257), (257, 263, 264, 258), (258, 264, 265, 259), (259, 265, 261, 255), (260, 266, 268, 262), (262, 268, 269, 263), (263, 269, 270, 264), (264, 270, 271, 265), (265, 271, 267, 261), (266, 272, 274, 268), (268, 274, 275, 269), (269, 275, 276, 270), (270, 276, 277, 271), (271, 277, 273, 267), (272, 278, 280, 274), (274, 280, 281, 275), (275, 281, 282, 276), (276, 282, 283, 277), (277, 283, 279, 273), (278, 284, 286, 280), (280, 286, 287, 281), (281, 287, 288, 282), (282, 288, 289, 283), (283, 289, 285, 279), (284, 290, 292, 286), (286, 292, 293, 287), (287, 293, 294, 288), (288, 294, 295, 289), (289, 295, 291, 285), (290, 296, 298, 292), (292, 298, 299, 293), (293, 299, 300, 294), (294, 300, 301, 295), (295, 301, 297, 291), (296, 302, 304, 298), (298, 304, 305, 299), (299, 305, 306, 300), (300, 306, 307, 301), (301, 307, 303, 297), (302, 308, 310, 304), (304, 310, 311, 305), (305, 311, 312, 306), (306, 312, 313, 307), (307, 313, 309, 303), (308, 314, 316, 310), (310, 316, 317, 311), (311, 317, 318, 312), (312, 318, 319, 313), (313, 319, 315, 309), (314, 320, 322, 316), (316, 322, 323, 317), (317, 323, 324, 318), (318, 324, 325, 319), (319, 325, 321, 315), (320, 326, 328, 322), (322, 328, 329, 323), (323, 329, 330, 324), (324, 330, 331, 325), (325, 331, 327, 321), (326, 332, 334, 328), (328, 334, 335, 329), (329, 335, 336, 330), (330, 336, 337, 331), (331, 337, 333, 327), (332, 338, 340, 334), (334, 340, 341, 335), (335, 341, 342, 336), (336, 342, 343, 337), (337, 343, 339, 333), (338, 344, 346, 340), (340, 346, 347, 341), (341, 347, 348, 342), (342, 348, 349, 343), (343, 349, 345, 339), (344, 350, 352, 346), (346, 352, 353, 347), (347, 353, 354, 348), (348, 354, 355, 349), (349, 355, 351, 345), (350, 356, 358, 352), (352, 358, 359, 353), (353, 359, 360, 354), (354, 360, 361, 355), (355, 361, 357, 351), (356, 362, 364, 358), (358, 364, 365, 359), (359, 365, 366, 360), (360, 366, 367, 361), (361, 367, 363, 357), (362, 368, 370, 364), (364, 370, 371, 365), (365, 371, 372, 366), (366, 372, 373, 367), (367, 373, 369, 363), (368, 374, 376, 370), (370, 376, 377, 371), (371, 377, 378, 372), (372, 378, 379, 373), (373, 379, 375, 369), (374, 380, 382, 376), (376, 382, 383, 377), (377, 383, 384, 378), (378, 384, 385, 379), (379, 385, 381, 375), (380, 386, 388, 382), (382, 388, 389, 383), (383, 389, 390, 384), (384, 390, 391, 385), (385, 391, 387, 381), (386, 392, 394, 388), (388, 394, 395, 389), (389, 395, 396, 390), (390, 396, 397, 391), (391, 397, 393, 387), (392, 398, 400, 394), (394, 400, 401, 395), (395, 401, 402, 396), (396, 402, 403, 397), (397, 403, 399, 393), (398, 404, 406, 400), (400, 406, 407, 401), (401, 407, 408, 402), (402, 408, 409, 403), (403, 409, 405, 399), (404, 410, 412, 406), (406, 412, 413, 407), (407, 413, 414, 408), (408, 414, 415, 409), (409, 415, 411, 405), (410, 225, 229, 412), (412, 229, 228, 413), (413, 228, 227, 414), (414, 227, 226, 415), (415, 226, 224, 411), (38, 32, 224, 231)])
me_cylinder_001.polygons.foreach_set('use_smooth', [True] * 386)
me_cylinder_001.polygons.foreach_set('material_index', [0, 0, 0, 0, 0, 0, 0, 0, 0, 0, 0, 0, 0, 0, 0, 0, 0, 0, 0, 0, 0, 0, 0, 0, 0, 0, 0, 0, 0, 0, 0, 0, 0, 0, 0, 0, 0, 0, 0, 0, 0, 0, 0, 0, 0, 0, 0, 0, 0, 0, 0, 0, 0, 0, 0, 0, 0, 0, 0, 0, 0, 0, 0, 0, 0, 0, 0, 0, 0, 0, 0, 0, 0, 0, 0, 0, 0, 0, 0, 0, 0, 0, 0, 0, 0, 0, 0, 0, 0, 0, 0, 0, 0, 0, 0, 0, 0, 0, 0, 0, 0, 0, 0, 0, 0, 0, 0, 0, 0, 0, 0, 0, 0, 0, 0, 0, 0, 0, 0, 0, 0, 0, 0, 0, 0, 0, 0, 0, 0, 0, 0, 0, 0, 0, 0, 0, 0, 0, 0, 0, 0, 0, 0, 0, 0, 0, 0, 0, 0, 0, 0, 0, 0, 0, 0, 0, 0, 0, 0, 0, 0, 0, 0, 0, 0, 0, 0, 0, 0, 0, 0, 0, 0, 0, 0, 0, 0, 0, 0, 0, 0, 0, 0, 0, 0, 0, 0, 0, 0, 0, 0, 0, 0, 0, 0, 0, 0, 0, 0, 0, 0, 0, 0, 0, 0, 0, 0, 0, 0, 0, 0, 2, 0, 0, 0, 0, 0, 0, 0, 0, 0, 0, 0, 0, 0, 1, 1, 1, 1, 1, 1, 1, 1, 1, 1, 1, 1, 1, 1, 1, 1, 1, 1, 1, 1, 1, 1, 1, 1, 1, 1, 1, 1, 1, 1, 1, 1, 1, 1, 1, 1, 1, 1, 1, 1, 1, 1, 1, 1, 1, 1, 1, 1, 1, 1, 1, 1, 1, 1, 1, 1, 1, 1, 1, 1, 1, 1, 1, 1, 1, 1, 1, 1, 1, 1, 1, 1, 1, 1, 1, 1, 1, 1, 1, 1, 1, 1, 1, 1, 1, 1, 1, 1, 1, 1, 1, 1, 1, 1, 1, 1, 1, 1, 1, 1, 1, 1, 1, 1, 1, 1, 1, 1, 1, 1, 1, 1, 1, 1, 1, 1, 1, 1, 1, 1, 1, 1, 1, 1, 1, 1, 1, 1, 1, 1, 1, 1, 1, 1, 1, 1, 1, 1, 1, 1, 1, 1, 1, 1, 1, 1, 1, 1, 1, 1, 1, 1, 1, 1, 1, 1, 1, 1, 1, 1, 0])
me_cylinder_001.materials.append(mat_enchufesanaranjados)
me_cylinder_001.materials.append(mat_partemetalicainternaenchufe)
me_cylinder_001.materials.append(mat_fondoenchufe)
me_cylinder_001.use_remesh_preserve_volume = False
me_cylinder_001.use_remesh_preserve_attributes = False
me_cylinder_001.use_mirror_vertex_groups = False
me_cylinder_001.update()
me_cylinder_007 = bpy.data.meshes.new('Cylinder.007')
me_cylinder_007.from_pydata([(0.0, 1.0, -1.0), (0.1951, 0.9808, -1.0), (0.3827, 0.9239, -1.0), (0.5556, 0.8315, -1.0), (0.7071, 0.7071, -1.0), (0.8315, 0.5556, -1.0), (0.9239, 0.3827, -1.0), (0.9808, 0.1951, -1.0), (1.0, 7.55e-08, -1.0), (0.9808, -0.1951, -1.0), (0.9239, -0.3827, -1.0), (0.8315, -0.5556, -1.0), (0.7071, -0.7071, -1.0), (0.5556, -0.8315, -1.0), (0.3827, -0.9239, -1.0), (0.1951, -0.9808, -1.0), (-3.258e-07, -1.0, -1.0), (-0.1951, -0.9808, -1.0), (-0.3827, -0.9239, -1.0), (-0.5556, -0.8315, -1.0), (-0.7071, -0.7071, -1.0), (-0.8315, -0.5556, -1.0), (-0.9239, -0.3827, -1.0), (-0.9808, -0.1951, -1.0), (-1.0, 9.656e-07, -1.0), (-0.9808, 0.1951, -1.0), (-0.9239, 0.3827, -1.0), (-0.8315, 0.5556, -1.0), (-0.7071, 0.7071, -1.0), (-0.5556, 0.8315, -1.0), (-0.3827, 0.9239, -1.0), (-0.1951, 0.9808, -1.0), (0.001527, 0.6651, 0.9999), (0.001527, 1.008, 0.6587), (0.001527, 0.7711, 0.9832), (0.001527, 0.8667, 0.9348), (0.001527, 0.9425, 0.8593), (0.001527, 0.9912, 0.7642), (0.1297, 0.6525, 0.9999), (0.1966, 0.9888, 0.6587), (0.1504, 0.7564, 0.9832), (0.169, 0.8502, 0.9348), (0.1838, 0.9245, 0.8593), (0.1933, 0.9723, 0.7642), (0.253, 0.6151, 0.9999), (0.3842, 0.9319, 0.6587), (0.2936, 0.713, 0.9832), (0.3301, 0.8013, 0.9348), (0.3592, 0.8714, 0.8593), (0.3778, 0.9164, 0.7642), (0.3666, 0.5544, 0.9999), (0.5571, 0.8395, 0.6587), (0.4255, 0.6425, 0.9832), (0.4786, 0.7219, 0.9348), (0.5207, 0.785, 0.8593), (0.5478, 0.8255, 0.7642), (0.4662, 0.4727, 0.9999), (0.7086, 0.7151, 0.6587), (0.5411, 0.5476, 0.9832), (0.6087, 0.6152, 0.9348), (0.6623, 0.6688, 0.8593), (0.6968, 0.7032, 0.7642), (0.5479, 0.3731, 0.9999), (0.833, 0.5636, 0.6587), (0.636, 0.4319, 0.9832), (0.7155, 0.485, 0.9348), (0.7786, 0.5272, 0.8593), (0.819, 0.5542, 0.7642), (0.6087, 0.2595, 0.9999), (0.9254, 0.3907, 0.6587), (0.7065, 0.3, 0.9832), (0.7948, 0.3366, 0.9348), (0.8649, 0.3656, 0.8593), (0.9099, 0.3842, 0.7642), (0.646, 0.1362, 0.9999), (0.9823, 0.2031, 0.6587), (0.75, 0.1569, 0.9832), (0.8437, 0.1755, 0.9348), (0.9181, 0.1903, 0.8593), (0.9659, 0.1998, 0.7642), (0.6587, 0.007985, 0.9999), (1.002, 0.007985, 0.6587), (0.7646, 0.007985, 0.9832), (0.8602, 0.007985, 0.9348), (0.936, 0.007985, 0.8593), (0.9847, 0.007985, 0.7642), (0.646, -0.1202, 0.9999), (0.9823, -0.1871, 0.6587), (0.75, -0.1409, 0.9832), (0.8437, -0.1595, 0.9348), (0.9181, -0.1743, 0.8593), (0.9659, -0.1838, 0.7642), (0.6087, -0.2435, 0.9999), (0.9254, -0.3747, 0.6587), (0.7065, -0.284, 0.9832), (0.7948, -0.3206, 0.9348), (0.8649, -0.3496, 0.8593), (0.9099, -0.3683, 0.7642), (0.5479, -0.3571, 0.9999), (0.833, -0.5476, 0.6587), (0.636, -0.416, 0.9832), (0.7155, -0.4691, 0.9348), (0.7786, -0.5112, 0.8593), (0.819, -0.5383, 0.7642), (0.4662, -0.4567, 0.9999), (0.7086, -0.6991, 0.6587), (0.5411, -0.5316, 0.9832), (0.6087, -0.5992, 0.9348), (0.6623, -0.6528, 0.8593), (0.6968, -0.6873, 0.7642), (0.3666, -0.5384, 0.9999), (0.5571, -0.8235, 0.6587), (0.4255, -0.6265, 0.9832), (0.4786, -0.706, 0.9348), (0.5207, -0.769, 0.8593), (0.5478, -0.8095, 0.7642), (0.253, -0.5991, 0.9999), (0.3842, -0.9159, 0.6587), (0.2936, -0.697, 0.9832), (0.3301, -0.7853, 0.9348), (0.3592, -0.8554, 0.8593), (0.3778, -0.9004, 0.7642), (0.1297, -0.6365, 0.9999), (0.1966, -0.9728, 0.6587), (0.1504, -0.7404, 0.9832), (0.169, -0.8342, 0.9348), (0.1838, -0.9086, 0.8593), (0.1933, -0.9563, 0.7642), (0.001527, -0.6492, 0.9999), (0.001526, -0.992, 0.6587), (0.001527, -0.7551, 0.9832), (0.001527, -0.8507, 0.9348), (0.001527, -0.9265, 0.8593), (0.001526, -0.9752, 0.7642), (-0.1267, -0.6365, 0.9999), (-0.1936, -0.9728, 0.6587), (-0.1473, -0.7404, 0.9832), (-0.166, -0.8342, 0.9348), (-0.1808, -0.9086, 0.8593), (-0.1903, -0.9563, 0.7642), (-0.25, -0.5991, 0.9999), (-0.3812, -0.9159, 0.6587), (-0.2905, -0.697, 0.9832), (-0.3271, -0.7853, 0.9348), (-0.3561, -0.8554, 0.8593), (-0.3747, -0.9004, 0.7642), (-0.3636, -0.5384, 0.9999), (-0.554, -0.8235, 0.6587), (-0.4224, -0.6265, 0.9832), (-0.4755, -0.706, 0.9348), (-0.5177, -0.769, 0.8593), (-0.5447, -0.8095, 0.7642), (-0.4631, -0.4567, 0.9999), (-0.7056, -0.6991, 0.6587), (-0.5381, -0.5316, 0.9832), (-0.6056, -0.5992, 0.9348), (-0.6593, -0.6528, 0.8593), (-0.6937, -0.6873, 0.7642), (-0.5449, -0.3571, 0.9999), (-0.8299, -0.5476, 0.6587), (-0.633, -0.416, 0.9832), (-0.7124, -0.4691, 0.9348), (-0.7755, -0.5112, 0.8593), (-0.816, -0.5383, 0.7642), (-0.6056, -0.2435, 0.9999), (-0.9224, -0.3747, 0.6587), (-0.7035, -0.284, 0.9832), (-0.7918, -0.3206, 0.9348), (-0.8619, -0.3496, 0.8593), (-0.9068, -0.3683, 0.7642), (-0.643, -0.1202, 0.9999), (-0.9793, -0.1871, 0.6587), (-0.7469, -0.1409, 0.9832), (-0.8406, -0.1595, 0.9348), (-0.915, -0.1743, 0.8593), (-0.9628, -0.1838, 0.7642), (-0.6556, 0.007986, 0.9999), (-0.9985, 0.007986, 0.6587), (-0.7616, 0.007986, 0.9832), (-0.8571, 0.007986, 0.9348), (-0.933, 0.007986, 0.8593), (-0.9817, 0.007986, 0.7642), (-0.643, 0.1362, 0.9999), (-0.9793, 0.2031, 0.6587), (-0.7469, 0.1569, 0.9832), (-0.8406, 0.1755, 0.9348), (-0.915, 0.1903, 0.8593), (-0.9628, 0.1998, 0.7642), (-0.6056, 0.2595, 0.9999), (-0.9224, 0.3907, 0.6587), (-0.7035, 0.3, 0.9832), (-0.7918, 0.3366, 0.9348), (-0.8619, 0.3656, 0.8593), (-0.9068, 0.3842, 0.7642), (-0.5449, 0.3731, 0.9999), (-0.8299, 0.5636, 0.6587), (-0.633, 0.4319, 0.9832), (-0.7124, 0.485, 0.9348), (-0.7755, 0.5272, 0.8593), (-0.816, 0.5542, 0.7642), (-0.4631, 0.4727, 0.9999), (-0.7056, 0.7151, 0.6587), (-0.5381, 0.5476, 0.9832), (-0.6056, 0.6152, 0.9348), (-0.6593, 0.6688, 0.8593), (-0.6937, 0.7032, 0.7642), (-0.3636, 0.5544, 0.9999), (-0.554, 0.8395, 0.6587), (-0.4224, 0.6425, 0.9832), (-0.4755, 0.7219, 0.9348), (-0.5177, 0.785, 0.8593), (-0.5447, 0.8255, 0.7642), (-0.25, 0.6151, 0.9999), (-0.3812, 0.9319, 0.6587), (-0.2905, 0.713, 0.9832), (-0.3271, 0.8013, 0.9348), (-0.3561, 0.8714, 0.8593), (-0.3747, 0.9164, 0.7642), (-0.1267, 0.6525, 0.9999), (-0.1936, 0.9888, 0.6587), (-0.1473, 0.7564, 0.9832), (-0.166, 0.8502, 0.9348), (-0.1808, 0.9245, 0.8593), (-0.1903, 0.9723, 0.7642), (0.001527, 0.6651, -0.6078), (0.001527, 0.4667, 0.4759), (0.001527, 0.6554, 0.9682), (0.001527, 0.6272, 1.023), (0.001527, 0.5833, 1.067), (0.001527, 0.528, 1.095), (0.09101, 0.4578, 0.4759), (0.1297, 0.6525, -0.6078), (0.103, 0.518, 1.095), (0.1138, 0.5723, 1.067), (0.1223, 0.6153, 1.023), (0.1278, 0.643, 0.9682), (0.1771, 0.4317, 0.4759), (0.253, 0.6151, -0.6078), (0.2005, 0.4884, 1.095), (0.2217, 0.5395, 1.067), (0.2385, 0.5801, 1.023), (0.2493, 0.6061, 0.9682), (0.2563, 0.3894, 0.4759), (0.3666, 0.5544, -0.6078), (0.2904, 0.4403, 1.095), (0.3212, 0.4864, 1.067), (0.3456, 0.5229, 1.023), (0.3612, 0.5463, 0.9682), (0.3259, 0.3323, 0.4759), (0.4662, 0.4727, -0.6078), (0.3692, 0.3757, 1.095), (0.4083, 0.4148, 1.067), (0.4394, 0.4459, 1.023), (0.4593, 0.4658, 0.9682), (0.3829, 0.2628, 0.4759), (0.5479, 0.3731, -0.6078), (0.4339, 0.2969, 1.095), (0.4799, 0.3276, 1.067), (0.5164, 0.352, 1.023), (0.5398, 0.3677, 0.9682), (0.4253, 0.1835, 0.4759), (0.6087, 0.2595, -0.6078), (0.4819, 0.207, 1.095), (0.5331, 0.2282, 1.067), (0.5736, 0.245, 1.023), (0.5997, 0.2557, 0.9682), (0.4514, 0.09747, 0.4759), (0.646, 0.1362, -0.6078), (0.5115, 0.1094, 1.095), (0.5658, 0.1202, 1.067), (0.6089, 0.1288, 1.023), (0.6365, 0.1343, 0.9682), (0.4602, 0.007985, 0.4759), (0.6587, 0.007985, -0.6078), (0.5215, 0.007985, 1.095), (0.5769, 0.007985, 1.067), (0.6208, 0.007985, 1.023), (0.649, 0.007985, 0.9682), (0.4514, -0.0815, 0.4759), (0.646, -0.1202, -0.6078), (0.5115, -0.09346, 1.095), (0.5658, -0.1043, 1.067), (0.6089, -0.1128, 1.023), (0.6365, -0.1183, 0.9682), (0.4253, -0.1675, 0.4759), (0.6087, -0.2435, -0.6078), (0.4819, -0.191, 1.095), (0.5331, -0.2122, 1.067), (0.5736, -0.229, 1.023), (0.5997, -0.2398, 0.9682), (0.3829, -0.2468, 0.4759), (0.5479, -0.3571, -0.6078), (0.4339, -0.2809, 1.095), (0.4799, -0.3117, 1.067), (0.5164, -0.336, 1.023), (0.5398, -0.3517, 0.9682), (0.3259, -0.3163, 0.4759), (0.4662, -0.4567, -0.6078), (0.3692, -0.3597, 1.095), (0.4083, -0.3988, 1.067), (0.4394, -0.4299, 1.023), (0.4593, -0.4498, 0.9682), (0.2563, -0.3734, 0.4759), (0.3666, -0.5384, -0.6078), (0.2904, -0.4244, 1.095), (0.3212, -0.4704, 1.067), (0.3456, -0.5069, 1.023), (0.3612, -0.5303, 0.9682), (0.1771, -0.4158, 0.4759), (0.253, -0.5991, -0.6078), (0.2005, -0.4724, 1.095), (0.2217, -0.5236, 1.067), (0.2385, -0.5641, 1.023), (0.2493, -0.5902, 0.9682), (0.09101, -0.4419, 0.4759), (0.1297, -0.6365, -0.6078), (0.103, -0.502, 1.095), (0.1138, -0.5563, 1.067), (0.1223, -0.5994, 1.023), (0.1278, -0.627, 0.9682), (0.001527, -0.4507, 0.4759), (0.001527, -0.6492, -0.6078), (0.001527, -0.512, 1.095), (0.001527, -0.5673, 1.067), (0.001527, -0.6113, 1.023), (0.001527, -0.6394, 0.9682), (-0.08795, -0.4419, 0.4759), (-0.1267, -0.6365, -0.6078), (-0.09992, -0.502, 1.095), (-0.1107, -0.5563, 1.067), (-0.1193, -0.5994, 1.023), (-0.1248, -0.627, 0.9682), (-0.174, -0.4158, 0.4759), (-0.25, -0.5991, 0.9072), (-0.1975, -0.4724, 1.095), (-0.2186, -0.5236, 1.067), (-0.2354, -0.5641, 1.023), (-0.2462, -0.5902, 0.9682), (-0.2533, -0.3734, 0.4759), (-0.3636, -0.5384, 0.9072), (-0.2874, -0.4244, 1.095), (-0.3181, -0.4704, 1.067), (-0.3425, -0.5069, 1.023), (-0.3582, -0.5303, 0.9682), (-0.3228, -0.3163, 0.4759), (-0.4631, -0.4567, 0.9072), (-0.3662, -0.3597, 1.095), (-0.4053, -0.3988, 1.067), (-0.4363, -0.4299, 1.023), (-0.4563, -0.4498, 0.9682), (-0.3798, -0.2468, 0.4759), (-0.5449, -0.3571, 0.9072), (-0.4308, -0.2809, 1.095), (-0.4768, -0.3117, 1.067), (-0.5134, -0.336, 1.023), (-0.5368, -0.3517, 0.9682), (-0.4222, -0.1675, 0.4759), (-0.6056, -0.2435, 0.9072), (-0.4789, -0.191, 1.095), (-0.53, -0.2122, 1.067), (-0.5706, -0.229, 1.023), (-0.5966, -0.2398, 0.9682), (-0.4483, -0.0815, 0.4759), (-0.643, -0.1202, -0.6078), (-0.5085, -0.09346, 1.095), (-0.5627, -0.1043, 1.067), (-0.6058, -0.1128, 1.023), (-0.6335, -0.1183, 0.9682), (-0.4571, 0.007986, 0.4759), (-0.6556, 0.007986, -0.6078), (-0.5185, 0.007986, 1.095), (-0.5738, 0.007986, 1.067), (-0.6177, 0.007986, 1.023), (-0.6459, 0.007986, 0.9682), (-0.4483, 0.09747, 0.4759), (-0.643, 0.1362, -0.6078), (-0.5085, 0.1094, 1.095), (-0.5627, 0.1202, 1.067), (-0.6058, 0.1288, 1.023), (-0.6335, 0.1343, 0.9682), (-0.4222, 0.1835, 0.4759), (-0.6056, 0.2595, -0.6078), (-0.4789, 0.207, 1.095), (-0.53, 0.2282, 1.067), (-0.5706, 0.245, 1.023), (-0.5966, 0.2557, 0.9682), (-0.3798, 0.2628, 0.4759), (-0.5449, 0.3731, -0.6078), (-0.4308, 0.2969, 1.095), (-0.4768, 0.3276, 1.067), (-0.5134, 0.352, 1.023), (-0.5368, 0.3677, 0.9682), (-0.3228, 0.3323, 0.4759), (-0.4631, 0.4727, -0.6078), (-0.3662, 0.3757, 1.095), (-0.4053, 0.4148, 1.067), (-0.4363, 0.4459, 1.023), (-0.4563, 0.4658, 0.9682), (-0.2533, 0.3894, 0.4759), (-0.3636, 0.5544, -0.6078), (-0.2874, 0.4403, 1.095), (-0.3181, 0.4864, 1.067), (-0.3425, 0.5229, 1.023), (-0.3582, 0.5463, 0.9682), (-0.174, 0.4317, 0.4759), (-0.25, 0.6151, -0.6078), (-0.1975, 0.4884, 1.095), (-0.2186, 0.5395, 1.067), (-0.2354, 0.5801, 1.023), (-0.2462, 0.6061, 0.9682), (-0.08795, 0.4578, 0.4759), (-0.1267, 0.6525, -0.6078), (-0.09992, 0.518, 1.095), (-0.1107, 0.5723, 1.067), (-0.1193, 0.6153, 1.023), (-0.1248, 0.643, 0.9682)], [], [(31, 219, 33, 0), (2, 45, 51, 3), (3, 51, 57, 4), (4, 57, 63, 5), (5, 63, 69, 6), (6, 69, 75, 7), (7, 75, 81, 8), (8, 81, 87, 9), (9, 87, 93, 10), (10, 93, 99, 11), (11, 99, 105, 12), (12, 105, 111, 13), (13, 111, 117, 14), (14, 117, 123, 15), (15, 123, 129, 16), (16, 129, 135, 17), (17, 135, 141, 18), (18, 141, 147, 19), (19, 147, 153, 20), (20, 153, 159, 21), (21, 159, 165, 22), (22, 165, 171, 23), (23, 171, 177, 24), (24, 177, 183, 25), (25, 183, 189, 26), (26, 189, 195, 27), (27, 195, 201, 28), (28, 201, 207, 29), (29, 207, 213, 30), (30, 213, 219, 31), (0, 33, 39, 1), (1, 39, 45, 2), (0, 1, 2, 3, 4, 5, 6, 7, 8, 9, 10, 11, 12, 13, 14, 15, 16, 17, 18, 19, 20, 21, 22, 23, 24, 25, 26, 27, 28, 29, 30, 31), (39, 33, 37, 43), (43, 37, 36, 42), (42, 36, 35, 41), (41, 35, 34, 40), (40, 34, 32, 38), (45, 39, 43, 49), (49, 43, 42, 48), (48, 42, 41, 47), (47, 41, 40, 46), (46, 40, 38, 44), (51, 45, 49, 55), (55, 49, 48, 54), (54, 48, 47, 53), (53, 47, 46, 52), (52, 46, 44, 50), (57, 51, 55, 61), (61, 55, 54, 60), (60, 54, 53, 59), (59, 53, 52, 58), (58, 52, 50, 56), (63, 57, 61, 67), (67, 61, 60, 66), (66, 60, 59, 65), (65, 59, 58, 64), (64, 58, 56, 62), (69, 63, 67, 73), (73, 67, 66, 72), (72, 66, 65, 71), (71, 65, 64, 70), (70, 64, 62, 68), (75, 69, 73, 79), (79, 73, 72, 78), (78, 72, 71, 77), (77, 71, 70, 76), (76, 70, 68, 74), (81, 75, 79, 85), (85, 79, 78, 84), (84, 78, 77, 83), (83, 77, 76, 82), (82, 76, 74, 80), (87, 81, 85, 91), (91, 85, 84, 90), (90, 84, 83, 89), (89, 83, 82, 88), (88, 82, 80, 86), (93, 87, 91, 97), (97, 91, 90, 96), (96, 90, 89, 95), (95, 89, 88, 94), (94, 88, 86, 92), (99, 93, 97, 103), (103, 97, 96, 102), (102, 96, 95, 101), (101, 95, 94, 100), (100, 94, 92, 98), (105, 99, 103, 109), (109, 103, 102, 108), (108, 102, 101, 107), (107, 101, 100, 106), (106, 100, 98, 104), (111, 105, 109, 115), (115, 109, 108, 114), (114, 108, 107, 113), (113, 107, 106, 112), (112, 106, 104, 110), (117, 111, 115, 121), (121, 115, 114, 120), (120, 114, 113, 119), (119, 113, 112, 118), (118, 112, 110, 116), (123, 117, 121, 127), (127, 121, 120, 126), (126, 120, 119, 125), (125, 119, 118, 124), (124, 118, 116, 122), (129, 123, 127, 133), (133, 127, 126, 132), (132, 126, 125, 131), (131, 125, 124, 130), (130, 124, 122, 128), (135, 129, 133, 139), (139, 133, 132, 138), (138, 132, 131, 137), (137, 131, 130, 136), (136, 130, 128, 134), (141, 135, 139, 145), (145, 139, 138, 144), (144, 138, 137, 143), (143, 137, 136, 142), (142, 136, 134, 140), (147, 141, 145, 151), (151, 145, 144, 150), (150, 144, 143, 149), (149, 143, 142, 148), (148, 142, 140, 146), (153, 147, 151, 157), (157, 151, 150, 156), (156, 150, 149, 155), (155, 149, 148, 154), (154, 148, 146, 152), (159, 153, 157, 163), (163, 157, 156, 162), (162, 156, 155, 161), (161, 155, 154, 160), (160, 154, 152, 158), (165, 159, 163, 169), (169, 163, 162, 168), (168, 162, 161, 167), (167, 161, 160, 166), (166, 160, 158, 164), (171, 165, 169, 175), (175, 169, 168, 174), (174, 168, 167, 173), (173, 167, 166, 172), (172, 166, 164, 170), (177, 171, 175, 181), (181, 175, 174, 180), (180, 174, 173, 179), (179, 173, 172, 178), (178, 172, 170, 176), (183, 177, 181, 187), (187, 181, 180, 186), (186, 180, 179, 185), (185, 179, 178, 184), (184, 178, 176, 182), (189, 183, 187, 193), (193, 187, 186, 192), (192, 186, 185, 191), (191, 185, 184, 190), (190, 184, 182, 188), (195, 189, 193, 199), (199, 193, 192, 198), (198, 192, 191, 197), (197, 191, 190, 196), (196, 190, 188, 194), (201, 195, 199, 205), (205, 199, 198, 204), (204, 198, 197, 203), (203, 197, 196, 202), (202, 196, 194, 200), (207, 201, 205, 211), (211, 205, 204, 210), (210, 204, 203, 209), (209, 203, 202, 208), (208, 202, 200, 206), (213, 207, 211, 217), (217, 211, 210, 216), (216, 210, 209, 215), (215, 209, 208, 214), (214, 208, 206, 212), (219, 213, 217, 223), (223, 217, 216, 222), (222, 216, 215, 221), (221, 215, 214, 220), (220, 214, 212, 218), (33, 219, 223, 37), (37, 223, 222, 36), (36, 222, 221, 35), (35, 221, 220, 34), (34, 220, 218, 32), (62, 56, 249, 255), (32, 218, 411, 224), (128, 122, 315, 321), (194, 188, 381, 387), (92, 86, 279, 285), (158, 152, 345, 351), (56, 50, 243, 249), (122, 116, 309, 315), (188, 182, 375, 381), (86, 80, 273, 279), (152, 146, 339, 345), (218, 212, 405, 411), (50, 44, 237, 243), (116, 110, 303, 309), (182, 176, 369, 375), (80, 74, 267, 273), (146, 140, 333, 339), (212, 206, 399, 405), (230, 225, 410, 404, 398, 392, 386, 380, 374, 368, 362, 356, 350, 344, 338, 332, 326, 320, 314, 308, 302, 296, 290, 284, 278, 272, 266, 260, 254, 248, 242, 236), (110, 104, 297, 303), (176, 170, 363, 369), (44, 38, 231, 237), (74, 68, 261, 267), (140, 134, 327, 333), (206, 200, 393, 399), (104, 98, 291, 297), (170, 164, 357, 363), (68, 62, 255, 261), (134, 128, 321, 327), (200, 194, 387, 393), (98, 92, 285, 291), (164, 158, 351, 357), (225, 230, 232, 229), (229, 232, 233, 228), (228, 233, 234, 227), (227, 234, 235, 226), (226, 235, 231, 224), (230, 236, 238, 232), (232, 238, 239, 233), (233, 239, 240, 234), (234, 240, 241, 235), (235, 241, 237, 231), (236, 242, 244, 238), (238, 244, 245, 239), (239, 245, 246, 240), (240, 246, 247, 241), (241, 247, 243, 237), (242, 248, 250, 244), (244, 250, 251, 245), (245, 251, 252, 246), (246, 252, 253, 247), (247, 253, 249, 243), (248, 254, 256, 250), (250, 256, 257, 251), (251, 257, 258, 252), (252, 258, 259, 253), (253, 259, 255, 249), (254, 260, 262, 256), (256, 262, 263, 257), (257, 263, 264, 258), (258, 264, 265, 259), (259, 265, 261, 255), (260, 266, 268, 262), (262, 268, 269, 263), (263, 269, 270, 264), (264, 270, 271, 265), (265, 271, 267, 261), (266, 272, 274, 268), (268, 274, 275, 269), (269, 275, 276, 270), (270, 276, 277, 271), (271, 277, 273, 267), (272, 278, 280, 274), (274, 280, 281, 275), (275, 281, 282, 276), (276, 282, 283, 277), (277, 283, 279, 273), (278, 284, 286, 280), (280, 286, 287, 281), (281, 287, 288, 282), (282, 288, 289, 283), (283, 289, 285, 279), (284, 290, 292, 286), (286, 292, 293, 287), (287, 293, 294, 288), (288, 294, 295, 289), (289, 295, 291, 285), (290, 296, 298, 292), (292, 298, 299, 293), (293, 299, 300, 294), (294, 300, 301, 295), (295, 301, 297, 291), (296, 302, 304, 298), (298, 304, 305, 299), (299, 305, 306, 300), (300, 306, 307, 301), (301, 307, 303, 297), (302, 308, 310, 304), (304, 310, 311, 305), (305, 311, 312, 306), (306, 312, 313, 307), (307, 313, 309, 303), (308, 314, 316, 310), (310, 316, 317, 311), (311, 317, 318, 312), (312, 318, 319, 313), (313, 319, 315, 309), (314, 320, 322, 316), (316, 322, 323, 317), (317, 323, 324, 318), (318, 324, 325, 319), (319, 325, 321, 315), (320, 326, 328, 322), (322, 328, 329, 323), (323, 329, 330, 324), (324, 330, 331, 325), (325, 331, 327, 321), (326, 332, 334, 328), (328, 334, 335, 329), (329, 335, 336, 330), (330, 336, 337, 331), (331, 337, 333, 327), (332, 338, 340, 334), (334, 340, 341, 335), (335, 341, 342, 336), (336, 342, 343, 337), (337, 343, 339, 333), (338, 344, 346, 340), (340, 346, 347, 341), (341, 347, 348, 342), (342, 348, 349, 343), (343, 349, 345, 339), (344, 350, 352, 346), (346, 352, 353, 347), (347, 353, 354, 348), (348, 354, 355, 349), (349, 355, 351, 345), (350, 356, 358, 352), (352, 358, 359, 353), (353, 359, 360, 354), (354, 360, 361, 355), (355, 361, 357, 351), (356, 362, 364, 358), (358, 364, 365, 359), (359, 365, 366, 360), (360, 366, 367, 361), (361, 367, 363, 357), (362, 368, 370, 364), (364, 370, 371, 365), (365, 371, 372, 366), (366, 372, 373, 367), (367, 373, 369, 363), (368, 374, 376, 370), (370, 376, 377, 371), (371, 377, 378, 372), (372, 378, 379, 373), (373, 379, 375, 369), (374, 380, 382, 376), (376, 382, 383, 377), (377, 383, 384, 378), (378, 384, 385, 379), (379, 385, 381, 375), (380, 386, 388, 382), (382, 388, 389, 383), (383, 389, 390, 384), (384, 390, 391, 385), (385, 391, 387, 381), (386, 392, 394, 388), (388, 394, 395, 389), (389, 395, 396, 390), (390, 396, 397, 391), (391, 397, 393, 387), (392, 398, 400, 394), (394, 400, 401, 395), (395, 401, 402, 396), (396, 402, 403, 397), (397, 403, 399, 393), (398, 404, 406, 400), (400, 406, 407, 401), (401, 407, 408, 402), (402, 408, 409, 403), (403, 409, 405, 399), (404, 410, 412, 406), (406, 412, 413, 407), (407, 413, 414, 408), (408, 414, 415, 409), (409, 415, 411, 405), (410, 225, 229, 412), (412, 229, 228, 413), (413, 228, 227, 414), (414, 227, 226, 415), (415, 226, 224, 411), (38, 32, 224, 231)])
me_cylinder_007.polygons.foreach_set('use_smooth', [True] * 386)
me_cylinder_007.polygons.foreach_set('material_index', [0, 0, 0, 0, 0, 0, 0, 0, 0, 0, 0, 0, 0, 0, 0, 0, 0, 0, 0, 0, 0, 0, 0, 0, 0, 0, 0, 0, 0, 0, 0, 0, 0, 0, 0, 0, 0, 0, 0, 0, 0, 0, 0, 0, 0, 0, 0, 0, 0, 0, 0, 0, 0, 0, 0, 0, 0, 0, 0, 0, 0, 0, 0, 0, 0, 0, 0, 0, 0, 0, 0, 0, 0, 0, 0, 0, 0, 0, 0, 0, 0, 0, 0, 0, 0, 0, 0, 0, 0, 0, 0, 0, 0, 0, 0, 0, 0, 0, 0, 0, 0, 0, 0, 0, 0, 0, 0, 0, 0, 0, 0, 0, 0, 0, 0, 0, 0, 0, 0, 0, 0, 0, 0, 0, 0, 0, 0, 0, 0, 0, 0, 0, 0, 0, 0, 0, 0, 0, 0, 0, 0, 0, 0, 0, 0, 0, 0, 0, 0, 0, 0, 0, 0, 0, 0, 0, 0, 0, 0, 0, 0, 0, 0, 0, 0, 0, 0, 0, 0, 0, 0, 0, 0, 0, 0, 0, 0, 0, 0, 0, 0, 0, 0, 0, 0, 0, 0, 0, 0, 0, 0, 0, 0, 0, 0, 0, 0, 0, 0, 0, 0, 0, 0, 0, 0, 0, 0, 0, 0, 0, 0, 2, 0, 0, 0, 0, 0, 0, 0, 0, 0, 0, 0, 0, 0, 1, 1, 1, 1, 1, 1, 1, 1, 1, 1, 1, 1, 1, 1, 1, 1, 1, 1, 1, 1, 1, 1, 1, 1, 1, 1, 1, 1, 1, 1, 1, 1, 1, 1, 1, 1, 1, 1, 1, 1, 1, 1, 1, 1, 1, 1, 1, 1, 1, 1, 1, 1, 1, 1, 1, 1, 1, 1, 1, 1, 1, 1, 1, 1, 1, 1, 1, 1, 1, 1, 1, 1, 1, 1, 1, 1, 1, 1, 1, 1, 1, 1, 1, 1, 1, 1, 1, 1, 1, 1, 1, 1, 1, 1, 1, 1, 1, 1, 1, 1, 1, 1, 1, 1, 1, 1, 1, 1, 1, 1, 1, 1, 1, 1, 1, 1, 1, 1, 1, 1, 1, 1, 1, 1, 1, 1, 1, 1, 1, 1, 1, 1, 1, 1, 1, 1, 1, 1, 1, 1, 1, 1, 1, 1, 1, 1, 1, 1, 1, 1, 1, 1, 1, 1, 1, 1, 1, 1, 1, 1, 0])
me_cylinder_007.materials.append(mat_enchufesanaranjados)
me_cylinder_007.materials.append(mat_partemetalicainternaenchufe)
me_cylinder_007.materials.append(mat_fondoenchufe)
me_cylinder_007.use_remesh_preserve_volume = False
me_cylinder_007.use_remesh_preserve_attributes = False
me_cylinder_007.use_mirror_vertex_groups = False
me_cylinder_007.update()
me_cube_003 = bpy.data.meshes.new('Cube.003')
me_cube_003.from_pydata([(-1.0, -1.0, -1.0), (-1.0, -1.0, 1.0), (-1.0, 1.0, -1.0), (-1.0, 1.0, 1.0), (1.0, -1.0, -1.0), (1.0, -1.0, 1.0), (1.0, 1.0, -1.0), (1.0, 1.0, 1.0)], [], [(0, 1, 3, 2), (2, 3, 7, 6), (6, 7, 5, 4), (4, 5, 1, 0), (2, 6, 4, 0), (7, 3, 1, 5)])
me_cube_003.materials.append(mat_lestras)
me_cube_003.use_remesh_preserve_volume = False
me_cube_003.use_remesh_preserve_attributes = False
me_cube_003.use_mirror_vertex_groups = False
me_cube_003.update()
me_cube_002 = bpy.data.meshes.new('Cube.002')
me_cube_002.from_pydata([(-1.0, -1.0, -1.0), (-1.0, -1.0, 1.0), (-1.0, 1.0, -1.0), (-1.0, 1.0, 1.0), (1.0, -1.0, -1.0), (1.0, -1.0, 1.0), (1.0, 1.0, -1.0), (1.0, 1.0, 1.0)], [], [(0, 1, 3, 2), (2, 3, 7, 6), (6, 7, 5, 4), (4, 5, 1, 0), (2, 6, 4, 0), (7, 3, 1, 5)])
me_cube_002.materials.append(mat_lestras)
me_cube_002.use_remesh_preserve_volume = False
me_cube_002.use_remesh_preserve_attributes = False
me_cube_002.use_mirror_vertex_groups = False
me_cube_002.update()
me_cube_000 = bpy.data.meshes.new('Cube.000')
me_cube_000.from_pydata([(-1.0, -1.0, -1.0), (-1.0, -1.0, 1.0), (-1.0, 1.0, -1.0), (-1.0, 1.0, 1.0), (1.0, -1.0, -1.0), (1.0, -1.0, 1.0), (1.0, 1.0, -1.0), (1.0, 1.0, 1.0)], [], [(0, 1, 3, 2), (2, 3, 7, 6), (6, 7, 5, 4), (4, 5, 1, 0), (2, 6, 4, 0), (7, 3, 1, 5)])
me_cube_000.materials.append(mat_lestras)
me_cube_000.use_remesh_preserve_volume = False
me_cube_000.use_remesh_preserve_attributes = False
me_cube_000.use_mirror_vertex_groups = False
me_cube_000.update()
me_cube_018 = bpy.data.meshes.new('Cube.018')
me_cube_018.from_pydata([(-1.0, -1.0, -1.0), (-1.0, -1.0, 1.0), (-1.0, 1.0, -1.0), (-1.0, 1.0, 1.0), (1.0, -1.0, -1.0), (1.0, -1.0, 1.0), (1.0, 1.0, -1.0), (1.0, 1.0, 1.0)], [], [(0, 1, 3, 2), (2, 3, 7, 6), (6, 7, 5, 4), (4, 5, 1, 0), (2, 6, 4, 0), (7, 3, 1, 5)])
me_cube_018.materials.append(mat_lestras)
me_cube_018.use_remesh_preserve_volume = False
me_cube_018.use_remesh_preserve_attributes = False
me_cube_018.use_mirror_vertex_groups = False
me_cube_018.update()

# ---- curves / text
txt_text_001 = bpy.data.curves.new('Text.001', 'FONT')
txt_text_001.dimensions = '2D'
txt_text_001.body = '0%'
txt_text_001.materials.append(mat_lestras)
txt_text_001.use_path_clamp = True
txt_text_001.bevel_resolution = 0
txt_text_001.extrude = 0.005
txt_text_001.align_x = 'CENTER'
txt_text_002 = bpy.data.curves.new('Text.002', 'FONT')
txt_text_002.dimensions = '2D'
txt_text_002.body = '65%'
txt_text_002.materials.append(mat_lestras)
txt_text_002.use_path_clamp = True
txt_text_002.bevel_resolution = 0
txt_text_002.extrude = 0.005
txt_text_002.align_x = 'CENTER'
txt_text_003 = bpy.data.curves.new('Text.003', 'FONT')
txt_text_003.dimensions = '2D'
txt_text_003.body = '85%'
txt_text_003.materials.append(mat_lestras)
txt_text_003.use_path_clamp = True
txt_text_003.bevel_resolution = 0
txt_text_003.extrude = 0.005
txt_text_003.align_x = 'CENTER'
txt_text = bpy.data.curves.new('Text', 'FONT')
txt_text.dimensions = '2D'
txt_text.body = '100%'
txt_text.materials.append(mat_lestras)
txt_text.use_path_clamp = True
txt_text.bevel_resolution = 0
txt_text.extrude = 0.005
txt_text.align_x = 'CENTER'

# ---- objects
ob_sun = bpy.data.objects.new('Sun', light_sun)
ob_basemodulo_23 = bpy.data.objects.new('BaseModulo_23', me_cube_001)
ob_espiral = bpy.data.objects.new('Espiral', me_espiral)
ob_entradapluganaranjado100 = bpy.data.objects.new('EntradaPlugAnaranjado100%', me_cylinder_006)
ob_entradapluganaranjado85 = bpy.data.objects.new('EntradaPlugAnaranjado85%', me_cylinder_000)
ob_entradapluganaranjado65 = bpy.data.objects.new('EntradaPlugAnaranjado65%', me_cylinder_001)
ob_entradapluganaranjado0 = bpy.data.objects.new('EntradaPlugAnaranjado0%', me_cylinder_007)
ob_text_001 = bpy.data.objects.new('Text.001', txt_text_001)
ob_text_002 = bpy.data.objects.new('Text.002', txt_text_002)
ob_text_003 = bpy.data.objects.new('Text.003', txt_text_003)
ob_text = bpy.data.objects.new('Text', txt_text)
ob_plane_003 = bpy.data.objects.new('Plane.003', me_cube_003)
ob_plane_002 = bpy.data.objects.new('Plane.002', me_cube_002)
ob_plane_000 = bpy.data.objects.new('Plane.000', me_cube_000)
ob_plane_001 = bpy.data.objects.new('Plane.001', me_cube_018)
ob_camera = bpy.data.objects.new('Camera', cam_camera)

# ---- transforms, parenting, visibility, modifiers, constraints
ob_sun.location = (4.594, 9.53, 11.55)
ob_sun.rotation_euler = (0.005708, 0.448, 2.494)
ob_sun.lineart.crease_threshold = 0.0
ob_basemodulo_23.location = (0.0, 0.0, 0.0)
ob_basemodulo_23.scale = (3.5, 0.075, 2.5)
ob_basemodulo_23.lineart.crease_threshold = 0.0
_m = ob_basemodulo_23.modifiers.new('Bevel', 'BEVEL')
_m.segments = 4
_m.limit_method = 'NONE'
_m.spread = 0.0
ob_espiral.parent = ob_basemodulo_23
ob_espiral.matrix_parent_inverse = Matrix(((0.2857, 0.0, 0.0, -0.08229), (0.0, 13.33, 0.0, -0.9243), (0.0, 0.0, 0.4, -1.281), (0.0, 0.0, 0.0, 1.0)))
ob_espiral.location = (2.186, 0.1043, 3.188)
ob_espiral.rotation_euler = (1.571, 3.142, 3.142)
ob_espiral.scale = (3.211, 3.831, 3.221)
ob_espiral.lineart.crease_threshold = 0.0
ob_entradapluganaranjado100.parent = ob_basemodulo_23
ob_entradapluganaranjado100.matrix_parent_inverse = Matrix(((0.2857, 0.0, 0.0, -0.08229), (0.0, 13.33, 0.0, -0.9243), (0.0, 0.0, 0.4, -1.281), (0.0, 0.0, 0.0, 1.0)))
ob_entradapluganaranjado100.location = (-1.365, 0.1533, 5.066)
ob_entradapluganaranjado100.rotation_euler = (-1.571, 0.0, 0.0)
ob_entradapluganaranjado100.scale = (0.2737, 0.2737, 0.1127)
ob_entradapluganaranjado100.lineart.crease_threshold = 0.0
ob_entradapluganaranjado85.parent = ob_basemodulo_23
ob_entradapluganaranjado85.matrix_parent_inverse = Matrix(((0.2857, 0.0, 0.0, -0.08229), (0.0, 13.33, 0.0, -0.9243), (0.0, 0.0, 0.4, -1.281), (0.0, 0.0, 0.0, 1.0)))
ob_entradapluganaranjado85.location = (-1.965, 0.1533, 3.637)
ob_entradapluganaranjado85.rotation_euler = (-1.571, 0.0, 0.0)
ob_entradapluganaranjado85.scale = (0.2737, 0.2737, 0.1127)
ob_entradapluganaranjado85.lineart.crease_threshold = 0.0
ob_entradapluganaranjado65.parent = ob_basemodulo_23
ob_entradapluganaranjado65.matrix_parent_inverse = Matrix(((0.2857, 0.0, 0.0, -0.08229), (0.0, 13.33, 0.0, -0.9243), (0.0, 0.0, 0.4, -1.281), (0.0, 0.0, 0.0, 1.0)))
ob_entradapluganaranjado65.location = (-1.965, 0.1533, 2.806)
ob_entradapluganaranjado65.rotation_euler = (-1.571, 0.0, 0.0)
ob_entradapluganaranjado65.scale = (0.2737, 0.2737, 0.1127)
ob_entradapluganaranjado65.lineart.crease_threshold = 0.0
ob_entradapluganaranjado0.parent = ob_basemodulo_23
ob_entradapluganaranjado0.matrix_parent_inverse = Matrix(((0.2857, 0.0, 0.0, -0.08229), (0.0, 13.33, 0.0, -0.9243), (0.0, 0.0, 0.4, -1.281), (0.0, 0.0, 0.0, 1.0)))
ob_entradapluganaranjado0.location = (-1.365, 0.1533, 1.343)
ob_entradapluganaranjado0.rotation_euler = (-1.571, 0.0, 0.0)
ob_entradapluganaranjado0.scale = (0.2737, 0.2737, 0.1127)
ob_entradapluganaranjado0.lineart.crease_threshold = 0.0
ob_text_001.parent = ob_basemodulo_23
ob_text_001.matrix_parent_inverse = Matrix(((0.2857, 0.0, 0.0, -0.08229), (0.0, 13.33, 0.0, -0.9243), (0.0, 0.0, 0.4, -1.281), (0.0, 0.0, 0.0, 1.0)))
ob_text_001.location = (-0.5562, 0.1023, 1.415)
ob_text_001.rotation_euler = (1.571, 5.024e-15, 3.142)
ob_text_001.scale = (0.5, 0.5, 0.5)
ob_text_001.lineart.crease_threshold = 0.0
ob_text_002.parent = ob_basemodulo_23
ob_text_002.matrix_parent_inverse = Matrix(((0.2857, 0.0, 0.0, -0.08229), (0.0, 13.33, 0.0, -0.9243), (0.0, 0.0, 0.4, -1.281), (0.0, 0.0, 0.0, 1.0)))
ob_text_002.location = (-1.317, 0.1023, 2.173)
ob_text_002.rotation_euler = (1.571, 5.024e-15, 3.142)
ob_text_002.scale = (0.5, 0.5, 0.5)
ob_text_002.lineart.crease_threshold = 0.0
ob_text_003.parent = ob_basemodulo_23
ob_text_003.matrix_parent_inverse = Matrix(((0.2857, 0.0, 0.0, -0.08229), (0.0, 13.33, 0.0, -0.9243), (0.0, 0.0, 0.4, -1.281), (0.0, 0.0, 0.0, 1.0)))
ob_text_003.location = (-1.317, 0.1023, 3.077)
ob_text_003.rotation_euler = (1.571, 5.024e-15, 3.142)
ob_text_003.scale = (0.5, 0.5, 0.5)
ob_text_003.lineart.crease_threshold = 0.0
ob_text.parent = ob_basemodulo_23
ob_text.matrix_parent_inverse = Matrix(((0.2857, 0.0, 0.0, -0.08229), (0.0, 13.33, 0.0, -0.9243), (0.0, 0.0, 0.4, -1.281), (0.0, 0.0, 0.0, 1.0)))
ob_text.location = (-0.5562, 0.1023, 4.567)
ob_text.rotation_euler = (1.571, 5.024e-15, 3.142)
ob_text.scale = (0.5, 0.5, 0.5)
ob_text.lineart.crease_threshold = 0.0
ob_plane_003.parent = ob_basemodulo_23
ob_plane_003.matrix_parent_inverse = Matrix(((0.2857, 0.0, 0.0, -0.08229), (0.0, 13.33, 0.0, -0.9243), (0.0, 0.0, 0.4, -1.281), (0.0, 0.0, 0.0, 1.0)))
ob_plane_003.location = (0.6356, 0.07385, 5.063)
ob_plane_003.rotation_euler = (-0.0, 1.571, 0.0)
ob_plane_003.scale = (0.05, 0.005, 2.135)
ob_plane_003.lineart.crease_threshold = 0.0
ob_plane_002.parent = ob_basemodulo_23
ob_plane_002.matrix_parent_inverse = Matrix(((0.2857, 0.0, 0.0, -0.08229), (0.0, 13.33, 0.0, -0.9243), (0.0, 0.0, 0.4, -1.281), (0.0, 0.0, 0.0, 1.0)))
ob_plane_002.location = (-0.7023, 0.07385, 3.621)
ob_plane_002.rotation_euler = (-0.0, 1.571, 0.0)
ob_plane_002.scale = (0.05, 0.005, 1.0)
ob_plane_002.lineart.crease_threshold = 0.0
ob_plane_000.parent = ob_basemodulo_23
ob_plane_000.matrix_parent_inverse = Matrix(((0.2857, 0.0, 0.0, -0.08229), (0.0, 13.33, 0.0, -0.9243), (0.0, 0.0, 0.4, -1.281), (0.0, 0.0, 0.0, 1.0)))
ob_plane_000.location = (-0.7315, 0.07385, 2.786)
ob_plane_000.rotation_euler = (-0.0, 1.571, 0.0)
ob_plane_000.scale = (0.05, 0.005, 1.0)
ob_plane_000.lineart.crease_threshold = 0.0
ob_plane_001.parent = ob_basemodulo_23
ob_plane_001.matrix_parent_inverse = Matrix(((0.2857, 0.0, 0.0, -0.08229), (0.0, 13.33, 0.0, -0.9243), (0.0, 0.0, 0.4, -1.281), (0.0, 0.0, 0.0, 1.0)))
ob_plane_001.location = (0.3606, 0.07385, 1.312)
ob_plane_001.rotation_euler = (-0.0, 1.571, 0.0)
ob_plane_001.scale = (0.05, 0.005, 1.5)
ob_plane_001.lineart.crease_threshold = 0.0
ob_camera.location = (-0.9363, 13.09, 4.502)
ob_camera.rotation_euler = (1.446, -0.0148, 3.184)
ob_camera.lock_rotations_4d = False
ob_camera.empty_display_type = 'ARROWS'
ob_camera.color = (0.0, 0.0, 0.0, 0.0)
ob_camera.display_type = 'WIRE'
ob_camera.lineart.crease_threshold = 0.0

# ---- collection membership
col_collection_1.objects.link(ob_sun)
col_collection_1.objects.link(ob_basemodulo_23)
col_collection_1.objects.link(ob_espiral)
col_collection_1.objects.link(ob_entradapluganaranjado100)
col_collection_1.objects.link(ob_entradapluganaranjado85)
col_collection_1.objects.link(ob_entradapluganaranjado65)
col_collection_1.objects.link(ob_entradapluganaranjado0)
col_collection_1.objects.link(ob_text_001)
col_collection_1.objects.link(ob_text_002)
col_collection_1.objects.link(ob_text_003)
col_collection_1.objects.link(ob_text)
col_collection_1.objects.link(ob_plane_003)
col_collection_1.objects.link(ob_plane_002)
col_collection_1.objects.link(ob_plane_000)
col_collection_1.objects.link(ob_plane_001)
col_collection_1.objects.link(ob_camera)

# ---- scene / render settings (as saved in the file)
scene.camera = ob_camera
scene.frame_start = 1; scene.frame_end = 250; scene.frame_set(0)
scene.render.engine = 'CYCLES'
scene.render.resolution_percentage = 50
scene.render.dither_intensity = 0.0
scene.cycles.use_denoising = False
scene.cycles.samples = 128
scene.cycles.sampling_pattern = 'TABULATED_SOBOL'
scene.cycles.use_adaptive_sampling = False
scene.cycles.use_light_tree = False
scene.cycles.blur_glossy = 0.0
scene.cycles.sample_clamp_indirect = 0.0
scene.view_settings.view_transform = 'Standard'
bpy.context.view_layer.update()
